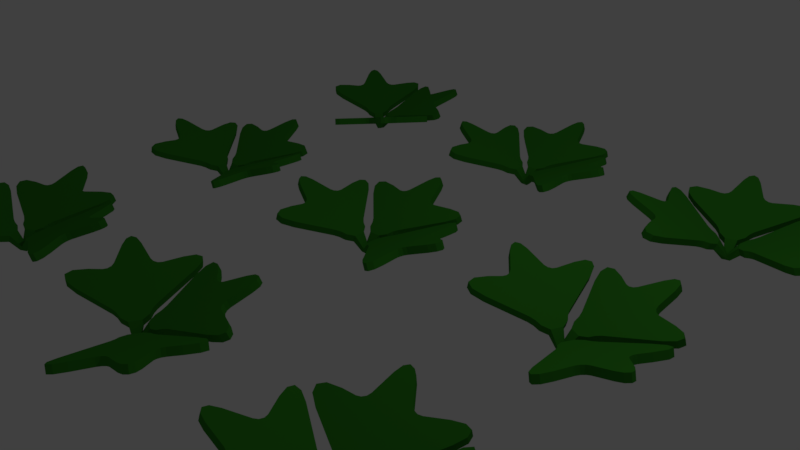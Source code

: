 # Source: broccoliST1.blend  (saved by Blender 2.78.0; exported with 4.5.12 LTS)
import bpy
from mathutils import Matrix  # noqa: F401  (used for matrix-valued properties, if any)

bpy.ops.wm.read_factory_settings(use_empty=True)
scene = bpy.context.scene
scene.name = 'Scene'

# ---- collections
col_collection_1 = bpy.data.collections.new('Collection 1'); scene.collection.children.link(col_collection_1)

# ---- materials (node trees are filled in below, after node groups)
mat_leaf = bpy.data.materials.new('Leaf')
mat_leaf.alpha_threshold = 0.0
mat_leaf.use_transparent_shadow = False
mat_leaf.diffuse_color = (0.033, 0.233, 0.01658, 1.0)
mat_leaf.roughness = 0.5
mat_leaf.specular_intensity = 0.0
mat_leaf.line_color = (0.0, 0.0, 0.0, 1.0)

# ---- material node trees

# ---- world
world_world = bpy.data.worlds.new('World'); scene.world = world_world
world_world.color = (0.05088, 0.05088, 0.05088)
world_world.use_sun_shadow = False
world_world.sun_shadow_jitter_overblur = 0.0
world_world.cycles.sampling_method = 'MANUAL'

# ---- cameras
cam_camera = bpy.data.cameras.new('Camera')
cam_camera.clip_end = 100.0
cam_camera.lens = 35.0
cam_camera.sensor_width = 32.0
cam_camera.sensor_height = 18.0
cam_camera.ortho_scale = 7.314
cam_camera.dof.focus_distance = 0.0
cam_camera.dof.aperture_fstop = 128.0

# ---- lights
light_lamp = bpy.data.lights.new('Lamp', 'POINT')
light_lamp.transmission_factor = 0.0
light_lamp.cutoff_distance = 30.0
light_lamp.energy = 100.0
light_lamp.shadow_buffer_clip_start = 1.001
light_lamp.shadow_soft_size = 0.1
light_lamp.shadow_maximum_resolution = 0.006
light_lamp.use_absolute_resolution = True

# ---- meshes
me_plane_001 = bpy.data.meshes.new('Plane.001')
me_plane_001.from_pydata([(-0.1043, -0.03078, 0.001772), (-0.1043, 0.03092, 0.001772), (-0.004321, -0.03078, 0.003772), (-0.004321, 0.03092, 0.003772), (-1.29, -0.1095, 0.517), (-1.29, 0.1095, 0.517), (-1.38, -0.05927, 0.5495), (-1.411, 0.0, 0.5609), (-1.38, 0.05927, 0.5495), (-1.256, 0.1095, 0.6109), (-1.256, -0.1095, 0.6109), (-1.346, 0.05927, 0.6435), (-1.377, 0.0, 0.6549), (-1.346, -0.05927, 0.6435), (-1.015, 0.5742, 0.4167), (-0.809, 0.6863, 0.3418), (-1.022, 0.7133, 0.4194), (-0.9856, 0.7834, 0.4061), (-0.9108, 0.774, 0.3788), (-0.7748, 0.6863, 0.4357), (-0.9808, 0.5742, 0.5107), (-0.8766, 0.774, 0.4728), (-0.9514, 0.7834, 0.5), (-0.988, 0.7133, 0.5133), (-0.7491, -0.6194, 0.32), (-0.999, -0.4833, 0.4109), (-0.8725, -0.7257, 0.3649), (-0.9634, -0.7372, 0.398), (-1.008, -0.6521, 0.4141), (-0.9648, -0.4833, 0.5049), (-0.7149, -0.6194, 0.4139), (-0.9736, -0.6521, 0.5081), (-0.9292, -0.7372, 0.4919), (-0.8383, -0.7257, 0.4589), (-0.9718, -0.3282, 0.401), (-1.039, -0.2039, 0.4255), (-0.9554, -0.1409, 0.3951), (-0.8674, -0.2233, 0.363), (-0.9748, -0.2775, 0.4021), (-0.9995, -0.2321, 0.4111), (-1.005, -0.2039, 0.5195), (-0.9375, -0.3282, 0.495), (-0.8332, -0.2233, 0.457), (-0.9212, -0.1409, 0.489), (-0.9653, -0.2321, 0.5051), (-0.9406, -0.2775, 0.4961), (-1.041, 0.2031, 0.4263), (-0.9722, 0.3305, 0.4011), (-0.8652, 0.223, 0.3622), (-0.9554, 0.1385, 0.3951), (-1.001, 0.232, 0.4115), (-0.9753, 0.2786, 0.4023), (-0.938, 0.3305, 0.4951), (-1.007, 0.2031, 0.5203), (-0.9212, 0.1385, 0.489), (-0.831, 0.223, 0.4562), (-0.9411, 0.2786, 0.4963), (-0.9664, 0.232, 0.5055), (-0.2115, -0.07702, 0.1243), (-0.4102, -0.2408, 0.1966), (-0.4458, -0.1659, 0.2096), (-0.329, -0.02465, 0.1671), (-0.2811, -0.1575, 0.1496), (-0.3539, -0.1941, 0.1761), (-0.376, -0.2408, 0.2906), (-0.1773, -0.07702, 0.2183), (-0.2948, -0.02465, 0.261), (-0.4116, -0.1659, 0.3035), (-0.3197, -0.1941, 0.2701), (-0.2469, -0.1575, 0.2436), (-0.4048, 0.2347, 0.1947), (-0.2193, 0.07751, 0.1271), (-0.329, 0.03297, 0.1671), (-0.4381, 0.1649, 0.2068), (-0.3522, 0.1912, 0.1755), (-0.2843, 0.157, 0.1508), (-0.1851, 0.07751, 0.2211), (-0.3706, 0.2347, 0.2886), (-0.4039, 0.1649, 0.3007), (-0.2948, 0.03297, 0.261), (-0.2501, 0.157, 0.2448), (-0.318, 0.1912, 0.2695), (-0.004321, 0.03092, 0.001772), (-0.004321, -0.03078, 0.001772), (-0.1043, 0.03092, 0.003772), (-0.1043, -0.03078, 0.003772), (1.182, 0.1097, 0.517), (1.182, -0.1094, 0.517), (1.271, 0.05941, 0.5495), (1.303, 0.0001408, 0.5609), (1.271, -0.05913, 0.5495), (1.148, -0.1094, 0.6109), (1.148, 0.1097, 0.6109), (1.237, -0.05913, 0.6435), (1.268, 0.0001408, 0.6549), (1.237, 0.05941, 0.6435), (0.9063, -0.5741, 0.4167), (0.7004, -0.6862, 0.3418), (0.9136, -0.7131, 0.4194), (0.877, -0.7833, 0.4061), (0.8021, -0.7738, 0.3788), (0.6662, -0.6862, 0.4357), (0.8721, -0.5741, 0.5107), (0.7679, -0.7738, 0.4728), (0.8428, -0.7833, 0.5), (0.8794, -0.7131, 0.5133), (0.6405, 0.6195, 0.32), (0.8904, 0.4834, 0.4109), (0.7639, 0.7258, 0.3649), (0.8548, 0.7373, 0.398), (0.8992, 0.6522, 0.4141), (0.8562, 0.4834, 0.5049), (0.6063, 0.6195, 0.4139), (0.865, 0.6522, 0.5081), (0.8206, 0.7373, 0.4919), (0.7297, 0.7258, 0.4589), (0.8631, 0.3283, 0.401), (0.9305, 0.204, 0.4255), (0.8468, 0.141, 0.3951), (0.7588, 0.2235, 0.363), (0.8662, 0.2777, 0.4021), (0.8909, 0.2322, 0.4111), (0.8963, 0.204, 0.5195), (0.8289, 0.3283, 0.495), (0.7246, 0.2235, 0.457), (0.8126, 0.141, 0.489), (0.8566, 0.2322, 0.5051), (0.832, 0.2777, 0.4961), (0.9326, -0.203, 0.4263), (0.8635, -0.3304, 0.4011), (0.7566, -0.2229, 0.3622), (0.8468, -0.1384, 0.3951), (0.8919, -0.2318, 0.4115), (0.8667, -0.2785, 0.4023), (0.8293, -0.3304, 0.4951), (0.8984, -0.203, 0.5203), (0.8126, -0.1384, 0.489), (0.7224, -0.2229, 0.4562), (0.8325, -0.2785, 0.4963), (0.8577, -0.2318, 0.5055), (0.1029, 0.07717, 0.1243), (0.3016, 0.2409, 0.1966), (0.3372, 0.1661, 0.2096), (0.2204, 0.02479, 0.1671), (0.1725, 0.1576, 0.1496), (0.2452, 0.1943, 0.1761), (0.2674, 0.2409, 0.2906), (0.06869, 0.07717, 0.2183), (0.1862, 0.02479, 0.261), (0.303, 0.1661, 0.3035), (0.211, 0.1943, 0.2701), (0.1383, 0.1576, 0.2436), (0.2962, -0.2346, 0.1947), (0.1107, -0.07737, 0.1271), (0.2204, -0.03283, 0.1671), (0.3294, -0.1647, 0.2068), (0.2436, -0.1911, 0.1755), (0.1757, -0.1568, 0.1508), (0.0765, -0.07737, 0.2211), (0.262, -0.2346, 0.2886), (0.2952, -0.1647, 0.3007), (0.1862, -0.03283, 0.261), (0.1415, -0.1568, 0.2448), (0.2094, -0.1911, 0.2695), (-0.08594, 0.0692, 0.001772), (-0.02424, 0.0692, 0.001772), (-0.08594, -0.03078, 0.003772), (-0.02424, -0.03078, 0.003772), (-0.1647, 1.255, 0.517), (0.05436, 1.255, 0.517), (-0.1144, 1.345, 0.5495), (-0.05516, 1.376, 0.5609), (0.004109, 1.345, 0.5495), (0.05436, 1.221, 0.6109), (-0.1647, 1.221, 0.6109), (0.004109, 1.31, 0.6435), (-0.05516, 1.342, 0.6549), (-0.1144, 1.31, 0.6435), (0.519, 0.9799, 0.4167), (0.6312, 0.7739, 0.3418), (0.6581, 0.9871, 0.4194), (0.7283, 0.9505, 0.4061), (0.7188, 0.8757, 0.3788), (0.6312, 0.7397, 0.4357), (0.519, 0.9457, 0.5107), (0.7188, 0.8415, 0.4728), (0.7283, 0.9163, 0.5), (0.6581, 0.9529, 0.5133), (-0.6745, 0.714, 0.32), (-0.5385, 0.9639, 0.4109), (-0.7809, 0.8374, 0.3649), (-0.7923, 0.9283, 0.398), (-0.7072, 0.9727, 0.4141), (-0.5385, 0.9297, 0.5049), (-0.6745, 0.6798, 0.4139), (-0.7072, 0.9385, 0.5081), (-0.7923, 0.8941, 0.4919), (-0.7809, 0.8032, 0.4589), (-0.3833, 0.9366, 0.401), (-0.2591, 1.004, 0.4255), (-0.1961, 0.9203, 0.3951), (-0.2785, 0.8323, 0.363), (-0.3327, 0.9397, 0.4021), (-0.2872, 0.9644, 0.4111), (-0.2591, 0.9698, 0.5195), (-0.3833, 0.9024, 0.495), (-0.2785, 0.7981, 0.457), (-0.1961, 0.8861, 0.489), (-0.2872, 0.9302, 0.5051), (-0.3327, 0.9055, 0.4961), (0.148, 1.006, 0.4263), (0.2753, 0.9371, 0.4011), (0.1679, 0.8301, 0.3622), (0.08337, 0.9203, 0.3951), (0.1768, 0.9655, 0.4115), (0.2234, 0.9402, 0.4023), (0.2753, 0.9029, 0.4951), (0.148, 0.9719, 0.5203), (0.08337, 0.8861, 0.489), (0.1679, 0.7959, 0.4562), (0.2234, 0.906, 0.4963), (0.1768, 0.9313, 0.5055), (-0.1322, 0.1764, 0.1243), (-0.2959, 0.3751, 0.1966), (-0.2211, 0.4107, 0.2096), (-0.07981, 0.2939, 0.1671), (-0.2126, 0.246, 0.1496), (-0.2493, 0.3188, 0.1761), (-0.2959, 0.3409, 0.2906), (-0.1322, 0.1422, 0.2183), (-0.07981, 0.2597, 0.261), (-0.2211, 0.3765, 0.3035), (-0.2493, 0.2846, 0.2701), (-0.2126, 0.2118, 0.2436), (0.1796, 0.3697, 0.1947), (0.02235, 0.1842, 0.1271), (-0.02219, 0.2939, 0.1671), (0.1097, 0.403, 0.2068), (0.136, 0.3171, 0.1755), (0.1018, 0.2492, 0.1508), (0.02235, 0.15, 0.2211), (0.1796, 0.3355, 0.2886), (0.1097, 0.3688, 0.3007), (-0.02219, 0.2597, 0.261), (0.1018, 0.215, 0.2448), (0.136, 0.2829, 0.2695), (-0.1043, 3.169, 0.001772), (-0.1043, 3.231, 0.001772), (-0.004321, 3.169, 0.003772), (-0.004321, 3.231, 0.003772), (-1.29, 3.09, 0.517), (-1.29, 3.31, 0.517), (-1.38, 3.141, 0.5495), (-1.411, 3.2, 0.5609), (-1.38, 3.259, 0.5495), (-1.256, 3.31, 0.6109), (-1.256, 3.09, 0.6109), (-1.346, 3.259, 0.6435), (-1.377, 3.2, 0.6549), (-1.346, 3.141, 0.6435), (-1.015, 3.774, 0.4167), (-0.809, 3.886, 0.3418), (-1.022, 3.913, 0.4194), (-0.9856, 3.983, 0.4061), (-0.9108, 3.974, 0.3788), (-0.7748, 3.886, 0.4357), (-0.9808, 3.774, 0.5107), (-0.8766, 3.974, 0.4728), (-0.9514, 3.983, 0.5), (-0.988, 3.913, 0.5133), (-0.7491, 2.581, 0.32), (-0.999, 2.717, 0.4109), (-0.8725, 2.474, 0.3649), (-0.9634, 2.463, 0.398), (-1.008, 2.548, 0.4141), (-0.9648, 2.717, 0.5049), (-0.7149, 2.581, 0.4139), (-0.9736, 2.548, 0.5081), (-0.9292, 2.463, 0.4919), (-0.8383, 2.474, 0.4589), (-0.9718, 2.872, 0.401), (-1.039, 2.996, 0.4255), (-0.9554, 3.059, 0.3951), (-0.8674, 2.977, 0.363), (-0.9748, 2.922, 0.4021), (-0.9995, 2.968, 0.4111), (-1.005, 2.996, 0.5195), (-0.9375, 2.872, 0.495), (-0.8332, 2.977, 0.457), (-0.9212, 3.059, 0.489), (-0.9653, 2.968, 0.5051), (-0.9406, 2.922, 0.4961), (-1.041, 3.403, 0.4263), (-0.9722, 3.53, 0.4011), (-0.8652, 3.423, 0.3622), (-0.9554, 3.339, 0.3951), (-1.001, 3.432, 0.4115), (-0.9753, 3.479, 0.4023), (-0.938, 3.53, 0.4951), (-1.007, 3.403, 0.5203), (-0.9212, 3.339, 0.489), (-0.831, 3.423, 0.4562), (-0.9411, 3.479, 0.4963), (-0.9664, 3.432, 0.5055), (-0.2115, 3.123, 0.1243), (-0.4102, 2.959, 0.1966), (-0.4458, 3.034, 0.2096), (-0.329, 3.175, 0.1671), (-0.2811, 3.043, 0.1496), (-0.3539, 3.006, 0.1761), (-0.376, 2.959, 0.2906), (-0.1773, 3.123, 0.2183), (-0.2948, 3.175, 0.261), (-0.4116, 3.034, 0.3035), (-0.3197, 3.006, 0.2701), (-0.2469, 3.043, 0.2436), (-0.4048, 3.435, 0.1947), (-0.2193, 3.278, 0.1271), (-0.329, 3.233, 0.1671), (-0.4381, 3.365, 0.2068), (-0.3522, 3.391, 0.1755), (-0.2843, 3.357, 0.1508), (-0.1851, 3.278, 0.2211), (-0.3706, 3.435, 0.2886), (-0.4039, 3.365, 0.3007), (-0.2948, 3.233, 0.261), (-0.2501, 3.357, 0.2448), (-0.318, 3.391, 0.2695), (-0.004321, 3.231, 0.001772), (-0.004321, 3.169, 0.001772), (-0.1043, 3.231, 0.003772), (-0.1043, 3.169, 0.003772), (1.182, 3.31, 0.517), (1.182, 3.091, 0.517), (1.271, 3.259, 0.5495), (1.303, 3.2, 0.5609), (1.271, 3.141, 0.5495), (1.148, 3.091, 0.6109), (1.148, 3.31, 0.6109), (1.237, 3.141, 0.6435), (1.268, 3.2, 0.6549), (1.237, 3.259, 0.6435), (0.9063, 2.626, 0.4167), (0.7004, 2.514, 0.3418), (0.9136, 2.487, 0.4194), (0.877, 2.417, 0.4061), (0.8021, 2.426, 0.3788), (0.6662, 2.514, 0.4357), (0.8721, 2.626, 0.5107), (0.7679, 2.426, 0.4728), (0.8428, 2.417, 0.5), (0.8794, 2.487, 0.5133), (0.6405, 3.82, 0.32), (0.8904, 3.683, 0.4109), (0.7639, 3.926, 0.3649), (0.8548, 3.937, 0.398), (0.8992, 3.852, 0.4141), (0.8562, 3.683, 0.5049), (0.6063, 3.82, 0.4139), (0.865, 3.852, 0.5081), (0.8206, 3.937, 0.4919), (0.7297, 3.926, 0.4589), (0.8631, 3.528, 0.401), (0.9305, 3.404, 0.4255), (0.8468, 3.341, 0.3951), (0.7588, 3.423, 0.363), (0.8662, 3.478, 0.4021), (0.8909, 3.432, 0.4111), (0.8963, 3.404, 0.5195), (0.8289, 3.528, 0.495), (0.7246, 3.423, 0.457), (0.8126, 3.341, 0.489), (0.8566, 3.432, 0.5051), (0.832, 3.478, 0.4961), (0.9326, 2.997, 0.4263), (0.8635, 2.87, 0.4011), (0.7566, 2.977, 0.3622), (0.8468, 3.062, 0.3951), (0.8919, 2.968, 0.4115), (0.8667, 2.922, 0.4023), (0.8293, 2.87, 0.4951), (0.8984, 2.997, 0.5203), (0.8126, 3.062, 0.489), (0.7224, 2.977, 0.4562), (0.8325, 2.922, 0.4963), (0.8577, 2.968, 0.5055), (0.1029, 3.277, 0.1243), (0.3016, 3.441, 0.1966), (0.3372, 3.366, 0.2096), (0.2204, 3.225, 0.1671), (0.1725, 3.358, 0.1496), (0.2452, 3.394, 0.1761), (0.2674, 3.441, 0.2906), (0.06869, 3.277, 0.2183), (0.1862, 3.225, 0.261), (0.303, 3.366, 0.3035), (0.211, 3.394, 0.2701), (0.1383, 3.358, 0.2436), (0.2962, 2.965, 0.1947), (0.1107, 3.123, 0.1271), (0.2204, 3.167, 0.1671), (0.3294, 3.035, 0.2068), (0.2436, 3.009, 0.1755), (0.1757, 3.043, 0.1508), (0.0765, 3.123, 0.2211), (0.262, 2.965, 0.2886), (0.2952, 3.035, 0.3007), (0.1862, 3.167, 0.261), (0.1415, 3.043, 0.2448), (0.2094, 3.009, 0.2695), (-0.08594, 3.269, 0.001772), (-0.02424, 3.269, 0.001772), (-0.08594, 3.169, 0.003772), (-0.02424, 3.169, 0.003772), (-0.1647, 4.455, 0.517), (0.05436, 4.455, 0.517), (-0.1144, 4.545, 0.5495), (-0.05516, 4.576, 0.5609), (0.004109, 4.545, 0.5495), (0.05436, 4.421, 0.6109), (-0.1647, 4.421, 0.6109), (0.004109, 4.51, 0.6435), (-0.05516, 4.542, 0.6549), (-0.1144, 4.51, 0.6435), (0.519, 4.18, 0.4167), (0.6312, 3.974, 0.3418), (0.6581, 4.187, 0.4194), (0.7283, 4.151, 0.4061), (0.7188, 4.076, 0.3788), (0.6312, 3.94, 0.4357), (0.519, 4.146, 0.5107), (0.7188, 4.041, 0.4728), (0.7283, 4.116, 0.5), (0.6581, 4.153, 0.5133), (-0.6745, 3.914, 0.32), (-0.5385, 4.164, 0.4109), (-0.7809, 4.037, 0.3649), (-0.7923, 4.128, 0.398), (-0.7072, 4.173, 0.4141), (-0.5385, 4.13, 0.5049), (-0.6745, 3.88, 0.4139), (-0.7072, 4.138, 0.5081), (-0.7923, 4.094, 0.4919), (-0.7809, 4.003, 0.4589), (-0.3833, 4.137, 0.401), (-0.2591, 4.204, 0.4255), (-0.1961, 4.12, 0.3951), (-0.2785, 4.032, 0.363), (-0.3327, 4.14, 0.4021), (-0.2872, 4.164, 0.4111), (-0.2591, 4.17, 0.5195), (-0.3833, 4.102, 0.495), (-0.2785, 3.998, 0.457), (-0.1961, 4.086, 0.489), (-0.2872, 4.13, 0.5051), (-0.3327, 4.106, 0.4961), (0.148, 4.206, 0.4263), (0.2753, 4.137, 0.4011), (0.1679, 4.03, 0.3622), (0.08337, 4.12, 0.3951), (0.1768, 4.165, 0.4115), (0.2234, 4.14, 0.4023), (0.2753, 4.103, 0.4951), (0.148, 4.172, 0.5203), (0.08337, 4.086, 0.489), (0.1679, 3.996, 0.4562), (0.2234, 4.106, 0.4963), (0.1768, 4.131, 0.5055), (-0.1322, 3.376, 0.1243), (-0.2959, 3.575, 0.1966), (-0.2211, 3.611, 0.2096), (-0.07981, 3.494, 0.1671), (-0.2126, 3.446, 0.1496), (-0.2493, 3.519, 0.1761), (-0.2959, 3.541, 0.2906), (-0.1322, 3.342, 0.2183), (-0.07981, 3.46, 0.261), (-0.2211, 3.577, 0.3035), (-0.2493, 3.485, 0.2701), (-0.2126, 3.412, 0.2436), (0.1796, 3.57, 0.1947), (0.02235, 3.384, 0.1271), (-0.02219, 3.494, 0.1671), (0.1097, 3.603, 0.2068), (0.136, 3.517, 0.1755), (0.1018, 3.449, 0.1508), (0.02235, 3.35, 0.2211), (0.1796, 3.536, 0.2886), (0.1097, 3.569, 0.3007), (-0.02219, 3.46, 0.261), (0.1018, 3.415, 0.2448), (0.136, 3.483, 0.2695), (-0.2285, -3.172, 0.001772), (-0.199, -3.118, 0.001772), (-0.1407, -3.22, 0.003772), (-0.1112, -3.166, 0.003772), (-1.308, -2.674, 0.517), (-1.203, -2.482, 0.517), (-1.362, -2.587, 0.5495), (-1.361, -2.52, 0.5609), (-1.305, -2.483, 0.5495), (-1.173, -2.498, 0.6109), (-1.278, -2.69, 0.6109), (-1.275, -2.499, 0.6435), (-1.331, -2.536, 0.6549), (-1.332, -2.603, 0.6435), (-0.7385, -2.205, 0.4167), (-0.504, -2.206, 0.3418), (-0.6783, -2.08, 0.4194), (-0.6126, -2.036, 0.4061), (-0.5514, -2.08, 0.3788), (-0.4739, -2.222, 0.4357), (-0.7084, -2.222, 0.5107), (-0.5213, -2.096, 0.4728), (-0.5825, -2.052, 0.5), (-0.6482, -2.096, 0.5133), (-1.076, -3.381, 0.32), (-1.231, -3.141, 0.4109), (-1.236, -3.415, 0.3649), (-1.321, -3.381, 0.398), (-1.319, -3.285, 0.4141), (-1.201, -3.158, 0.5049), (-1.046, -3.397, 0.4139), (-1.289, -3.302, 0.5081), (-1.291, -3.398, 0.4919), (-1.206, -3.431, 0.4589), (-1.132, -3.018, 0.401), (-1.132, -2.877, 0.4255), (-1.029, -2.862, 0.3951), (-0.9907, -2.976, 0.363), (-1.111, -2.972, 0.4021), (-1.111, -2.921, 0.4111), (-1.102, -2.893, 0.5195), (-1.102, -3.035, 0.495), (-0.9607, -2.993, 0.457), (-0.9985, -2.878, 0.489), (-1.081, -2.937, 0.5051), (-1.081, -2.989, 0.4961), (-0.9392, -2.519, 0.4263), (-0.8175, -2.44, 0.4011), (-0.7751, -2.585, 0.3622), (-0.8948, -2.616, 0.3951), (-0.8897, -2.513, 0.4115), (-0.8451, -2.484, 0.4023), (-0.7875, -2.456, 0.4951), (-0.9091, -2.535, 0.5203), (-0.8647, -2.633, 0.489), (-0.7451, -2.602, 0.4562), (-0.8151, -2.5, 0.4963), (-0.8596, -2.529, 0.5055), (-0.3448, -3.162, 0.1243), (-0.5976, -3.21, 0.1966), (-0.5931, -3.128, 0.2096), (-0.4229, -3.06, 0.1671), (-0.4444, -3.199, 0.1496), (-0.5258, -3.196, 0.1761), (-0.5676, -3.227, 0.2906), (-0.3148, -3.178, 0.2183), (-0.3928, -3.076, 0.261), (-0.563, -3.144, 0.3035), (-0.4958, -3.213, 0.2701), (-0.4144, -3.215, 0.2436), (-0.3653, -2.796, 0.1947), (-0.2777, -3.022, 0.1271), (-0.3953, -3.009, 0.1671), (-0.4279, -2.841, 0.2068), (-0.3399, -2.859, 0.1755), (-0.2967, -2.921, 0.1508), (-0.2476, -3.039, 0.2211), (-0.3352, -2.812, 0.2886), (-0.3979, -2.857, 0.3007), (-0.3652, -3.025, 0.261), (-0.2667, -2.938, 0.2448), (-0.3099, -2.875, 0.2695), (-0.1112, -3.166, 0.001772), (-0.1407, -3.22, 0.001772), (-0.199, -3.118, 0.003772), (-0.2285, -3.172, 0.003772), (0.9678, -3.665, 0.517), (0.863, -3.857, 0.517), (1.022, -3.752, 0.5495), (1.021, -3.819, 0.5609), (0.9655, -3.856, 0.5495), (0.8329, -3.841, 0.6109), (0.9378, -3.648, 0.6109), (0.9355, -3.839, 0.6435), (0.9914, -3.802, 0.6549), (0.9922, -3.735, 0.6435), (0.3987, -4.133, 0.4167), (0.1642, -4.133, 0.3418), (0.3385, -4.259, 0.4194), (0.2728, -4.303, 0.4061), (0.2116, -4.259, 0.3788), (0.1342, -4.117, 0.4357), (0.3687, -4.117, 0.5107), (0.1816, -4.242, 0.4728), (0.2428, -4.287, 0.5), (0.3085, -4.242, 0.5133), (0.7367, -2.958, 0.32), (0.8909, -3.197, 0.4109), (0.896, -2.924, 0.3649), (0.9812, -2.957, 0.398), (0.9794, -3.053, 0.4141), (0.8609, -3.181, 0.5049), (0.7066, -2.942, 0.4139), (0.9494, -3.037, 0.5081), (0.9512, -2.941, 0.4919), (0.8659, -2.907, 0.4589), (0.7928, -3.32, 0.401), (0.7924, -3.462, 0.4255), (0.6888, -3.477, 0.3951), (0.651, -3.362, 0.363), (0.7712, -3.366, 0.4021), (0.7711, -3.418, 0.4111), (0.7624, -3.445, 0.5195), (0.7627, -3.304, 0.495), (0.6209, -3.346, 0.457), (0.6588, -3.461, 0.489), (0.7411, -3.402, 0.5051), (0.7412, -3.35, 0.4961), (0.5994, -3.82, 0.4263), (0.4778, -3.899, 0.4011), (0.4353, -3.753, 0.3622), (0.555, -3.722, 0.3951), (0.5499, -3.826, 0.4115), (0.5054, -3.855, 0.4023), (0.4478, -3.882, 0.4951), (0.5694, -3.804, 0.5203), (0.525, -3.706, 0.489), (0.4053, -3.737, 0.4562), (0.4754, -3.838, 0.4963), (0.5199, -3.81, 0.5055), (0.00506, -3.177, 0.1243), (0.2579, -3.128, 0.1966), (0.2533, -3.211, 0.2096), (0.08312, -3.279, 0.1671), (0.1047, -3.14, 0.1496), (0.1861, -3.142, 0.1761), (0.2279, -3.112, 0.2906), (-0.02497, -3.161, 0.2183), (0.05309, -3.263, 0.261), (0.2233, -3.195, 0.3035), (0.1561, -3.126, 0.2701), (0.07466, -3.123, 0.2436), (0.02554, -3.543, 0.1947), (-0.06206, -3.316, 0.1271), (0.05554, -3.33, 0.1671), (0.08817, -3.498, 0.2068), (0.0001902, -3.48, 0.1755), (-0.04304, -3.417, 0.1508), (-0.09209, -3.3, 0.2211), (-0.004488, -3.527, 0.2886), (0.05814, -3.481, 0.3007), (0.02551, -3.313, 0.261), (-0.07307, -3.401, 0.2448), (-0.02984, -3.463, 0.2695), (-0.1645, -3.093, 0.001772), (-0.1104, -3.123, 0.001772), (-0.2124, -3.181, 0.003772), (-0.1582, -3.211, 0.003772), (0.3341, -2.014, 0.517), (0.5264, -2.119, 0.517), (0.421, -1.96, 0.5495), (0.4881, -1.961, 0.5609), (0.5251, -2.017, 0.5495), (0.51, -2.149, 0.6109), (0.3177, -2.044, 0.6109), (0.5087, -2.047, 0.6435), (0.4717, -1.991, 0.6549), (0.4046, -1.99, 0.6435), (0.8026, -2.584, 0.4167), (0.8024, -2.818, 0.3418), (0.9281, -2.644, 0.4194), (0.9722, -2.709, 0.4061), (0.9281, -2.771, 0.3788), (0.7861, -2.848, 0.4357), (0.7862, -2.614, 0.5107), (0.9117, -2.801, 0.4728), (0.9558, -2.739, 0.5), (0.9118, -2.674, 0.5133), (-0.3727, -2.246, 0.32), (-0.1336, -2.091, 0.4109), (-0.4069, -2.086, 0.3649), (-0.3735, -2.001, 0.398), (-0.2775, -2.003, 0.4141), (-0.1499, -2.121, 0.5049), (-0.389, -2.276, 0.4139), (-0.2939, -2.033, 0.5081), (-0.3899, -2.031, 0.4919), (-0.4233, -2.116, 0.4589), (-0.01041, -2.19, 0.401), (0.131, -2.19, 0.4255), (0.1462, -2.293, 0.3951), (0.03168, -2.331, 0.363), (0.0355, -2.211, 0.4021), (0.08725, -2.211, 0.4111), (0.1146, -2.22, 0.5195), (-0.02679, -2.22, 0.495), (0.01531, -2.361, 0.457), (0.1298, -2.324, 0.489), (0.07088, -2.241, 0.5051), (0.01913, -2.241, 0.4961), (0.4893, -2.383, 0.4263), (0.5681, -2.504, 0.4011), (0.4226, -2.547, 0.3622), (0.3915, -2.427, 0.3951), (0.4952, -2.432, 0.4115), (0.524, -2.477, 0.4023), (0.5517, -2.535, 0.4951), (0.4729, -2.413, 0.5203), (0.3752, -2.457, 0.489), (0.4062, -2.577, 0.4562), (0.5077, -2.507, 0.4963), (0.4788, -2.462, 0.5055), (-0.1538, -2.977, 0.1243), (-0.2025, -2.724, 0.1966), (-0.1197, -2.729, 0.2096), (-0.05161, -2.899, 0.1671), (-0.1911, -2.878, 0.1496), (-0.1885, -2.796, 0.1761), (-0.2188, -2.754, 0.2906), (-0.1702, -3.007, 0.2183), (-0.06798, -2.929, 0.261), (-0.1361, -2.759, 0.3035), (-0.2049, -2.826, 0.2701), (-0.2075, -2.908, 0.2436), (0.2124, -2.957, 0.1947), (-0.01441, -3.044, 0.1271), (-0.00102, -2.927, 0.1671), (0.167, -2.894, 0.2068), (0.149, -2.982, 0.1755), (0.08647, -3.025, 0.1508), (-0.03079, -3.074, 0.2211), (0.1961, -2.987, 0.2886), (0.1506, -2.924, 0.3007), (-0.01739, -2.957, 0.261), (0.0701, -3.055, 0.2448), (0.1326, -3.012, 0.2695), (2.978, 0.02211, 0.001772), (3.006, 0.07718, 0.001772), (3.067, -0.02298, 0.003772), (3.095, 0.03209, 0.003772), (1.884, 0.4868, 0.517), (1.983, 0.6823, 0.517), (1.827, 0.572, 0.5495), (1.826, 0.639, 0.5609), (1.881, 0.6778, 0.5495), (2.014, 0.6669, 0.6109), (1.915, 0.4714, 0.6109), (1.911, 0.6624, 0.6435), (1.856, 0.6236, 0.6549), (1.858, 0.5566, 0.6435), (2.438, 0.9728, 0.4167), (2.673, 0.98, 0.3418), (2.495, 1.1, 0.4194), (2.559, 1.146, 0.4061), (2.621, 1.104, 0.3788), (2.703, 0.9646, 0.4357), (2.469, 0.9574, 0.5107), (2.652, 1.089, 0.4728), (2.589, 1.131, 0.5), (2.525, 1.085, 0.5133), (2.137, -0.2124, 0.32), (1.976, 0.02181, 0.4109), (1.979, -0.2516, 0.3649), (1.893, -0.2208, 0.398), (1.892, -0.1248, 0.4141), (2.006, 0.006383, 0.5049), (2.168, -0.2278, 0.4139), (1.922, -0.1403, 0.5081), (1.923, -0.2363, 0.4919), (2.01, -0.267, 0.4589), (2.07, 0.148, 0.401), (2.066, 0.2893, 0.4255), (2.169, 0.3078, 0.3951), (2.21, 0.1945, 0.363), (2.09, 0.1945, 0.4021), (2.089, 0.2463, 0.4111), (2.096, 0.2738, 0.5195), (2.1, 0.1325, 0.495), (2.241, 0.179, 0.457), (2.199, 0.2923, 0.489), (2.119, 0.2308, 0.5051), (2.121, 0.1791, 0.4961), (2.248, 0.6535, 0.4263), (2.367, 0.736, 0.4011), (2.414, 0.5919, 0.3622), (2.295, 0.5571, 0.3951), (2.297, 0.6609, 0.4115), (2.34, 0.6911, 0.4023), (2.397, 0.7206, 0.4951), (2.278, 0.638, 0.5203), (2.326, 0.5417, 0.489), (2.444, 0.5764, 0.4562), (2.371, 0.6757, 0.4963), (2.327, 0.6455, 0.5055), (2.862, 0.0292, 0.1243), (2.611, -0.02731, 0.1966), (2.612, 0.05555, 0.2096), (2.78, 0.1289, 0.1671), (2.763, -0.0112, 0.1496), (2.682, -0.01111, 0.1761), (2.641, -0.04274, 0.2906), (2.892, 0.01377, 0.2183), (2.811, 0.1135, 0.261), (2.643, 0.04012, 0.3035), (2.712, -0.02653, 0.2701), (2.794, -0.02662, 0.2436), (2.83, 0.3946, 0.1947), (2.924, 0.1706, 0.1271), (2.806, 0.1804, 0.1671), (2.769, 0.3473, 0.2068), (2.857, 0.332, 0.1755), (2.902, 0.2709, 0.1508), (2.955, 0.1552, 0.2211), (2.86, 0.3792, 0.2886), (2.799, 0.3318, 0.3007), (2.837, 0.1649, 0.261), (2.933, 0.2555, 0.2448), (2.888, 0.3166, 0.2695), (3.095, 0.03209, 0.001772), (3.067, -0.02298, 0.001772), (3.006, 0.07718, 0.003772), (2.978, 0.02211, 0.003772), (4.189, -0.4326, 0.517), (4.091, -0.6281, 0.517), (4.246, -0.5178, 0.5495), (4.248, -0.5848, 0.5609), (4.193, -0.6236, 0.5495), (4.06, -0.6127, 0.6109), (4.159, -0.4172, 0.6109), (4.163, -0.6082, 0.6435), (4.217, -0.5694, 0.6549), (4.216, -0.5024, 0.6435), (3.635, -0.9186, 0.4167), (3.401, -0.9258, 0.3418), (3.579, -1.046, 0.4194), (3.515, -1.092, 0.4061), (3.452, -1.05, 0.3788), (3.37, -0.9104, 0.4357), (3.605, -0.9032, 0.5107), (3.422, -1.034, 0.4728), (3.484, -1.077, 0.5), (3.548, -1.031, 0.5133), (3.936, 0.2666, 0.32), (4.098, 0.03239, 0.4109), (4.094, 0.3058, 0.3649), (4.181, 0.275, 0.398), (4.182, 0.179, 0.4141), (4.067, 0.04782, 0.5049), (3.906, 0.282, 0.4139), (4.151, 0.1945, 0.5081), (4.15, 0.2905, 0.4919), (4.064, 0.3212, 0.4589), (4.004, -0.09376, 0.401), (4.008, -0.2351, 0.4255), (3.905, -0.2536, 0.3951), (3.863, -0.1403, 0.363), (3.984, -0.1403, 0.4021), (3.985, -0.1921, 0.4111), (3.977, -0.2196, 0.5195), (3.973, -0.07833, 0.495), (3.833, -0.1248, 0.457), (3.874, -0.2381, 0.489), (3.955, -0.1766, 0.5051), (3.953, -0.1249, 0.4961), (3.826, -0.5993, 0.4263), (3.707, -0.6818, 0.4011), (3.66, -0.5377, 0.3622), (3.779, -0.5029, 0.3951), (3.777, -0.6067, 0.4115), (3.733, -0.6369, 0.4023), (3.676, -0.6664, 0.4951), (3.795, -0.5838, 0.5203), (3.748, -0.4875, 0.489), (3.629, -0.5222, 0.4562), (3.703, -0.6215, 0.4963), (3.746, -0.5913, 0.5055), (3.212, 0.025, 0.1243), (3.463, 0.08151, 0.1966), (3.461, -0.001351, 0.2096), (3.293, -0.07473, 0.1671), (3.31, 0.0654, 0.1496), (3.392, 0.06531, 0.1761), (3.433, 0.09694, 0.2906), (3.181, 0.04043, 0.2183), (3.263, -0.05931, 0.261), (3.431, 0.01408, 0.3035), (3.361, 0.08073, 0.2701), (3.28, 0.08082, 0.2436), (3.244, -0.3404, 0.1947), (3.149, -0.1164, 0.1271), (3.267, -0.1262, 0.1671), (3.305, -0.2931, 0.2068), (3.216, -0.2778, 0.1755), (3.171, -0.2167, 0.1508), (3.119, -0.101, 0.2211), (3.213, -0.325, 0.2886), (3.274, -0.2776, 0.3007), (3.237, -0.1107, 0.261), (3.141, -0.2013, 0.2448), (3.186, -0.2624, 0.2695), (3.04, 0.1031, 0.001772), (3.095, 0.07523, 0.001772), (2.995, 0.01383, 0.003772), (3.05, -0.014, 0.003772), (3.504, 1.197, 0.517), (3.7, 1.098, 0.517), (3.59, 1.254, 0.5495), (3.657, 1.256, 0.5609), (3.695, 1.201, 0.5495), (3.685, 1.068, 0.6109), (3.489, 1.167, 0.6109), (3.68, 1.17, 0.6435), (3.641, 1.225, 0.6549), (3.574, 1.224, 0.6435), (3.99, 0.6429, 0.4167), (3.998, 0.4086, 0.3418), (4.118, 0.5867, 0.4194), (4.164, 0.5224, 0.4061), (4.122, 0.4598, 0.3788), (3.982, 0.378, 0.4357), (3.975, 0.6124, 0.5107), (4.106, 0.4293, 0.4728), (4.149, 0.4919, 0.5), (4.102, 0.5562, 0.5133), (2.805, 0.944, 0.32), (3.039, 1.106, 0.4109), (2.766, 1.102, 0.3649), (2.797, 1.188, 0.398), (2.893, 1.19, 0.4141), (3.024, 1.075, 0.5049), (2.79, 0.9135, 0.4139), (2.877, 1.159, 0.5081), (2.781, 1.158, 0.4919), (2.751, 1.072, 0.4589), (3.166, 1.011, 0.401), (3.307, 1.015, 0.4255), (3.325, 0.9124, 0.3951), (3.212, 0.871, 0.363), (3.212, 0.9913, 0.4021), (3.264, 0.9928, 0.4111), (3.291, 0.985, 0.5195), (3.15, 0.9809, 0.495), (3.197, 0.8405, 0.457), (3.31, 0.8818, 0.489), (3.248, 0.9623, 0.5051), (3.197, 0.9608, 0.4961), (3.671, 0.8338, 0.4263), (3.754, 0.7147, 0.4011), (3.609, 0.6677, 0.3622), (3.575, 0.7863, 0.3951), (3.679, 0.7845, 0.4115), (3.709, 0.7409, 0.4023), (3.738, 0.6841, 0.4951), (3.656, 0.8032, 0.5203), (3.559, 0.7558, 0.489), (3.594, 0.6372, 0.4562), (3.693, 0.7103, 0.4963), (3.663, 0.7539, 0.5055), (3.047, 0.2196, 0.1243), (2.99, 0.4708, 0.1966), (3.073, 0.4688, 0.2096), (3.147, 0.3008, 0.1671), (3.006, 0.318, 0.1496), (3.007, 0.3995, 0.1761), (2.975, 0.4403, 0.2906), (3.031, 0.1891, 0.2183), (3.131, 0.2703, 0.261), (3.058, 0.4383, 0.3035), (2.991, 0.369, 0.2701), (2.991, 0.2875, 0.2436), (3.412, 0.2515, 0.1947), (3.188, 0.1569, 0.1271), (3.198, 0.2748, 0.1671), (3.365, 0.3127, 0.2068), (3.35, 0.2242, 0.1755), (3.289, 0.179, 0.1508), (3.173, 0.1263, 0.2211), (3.397, 0.221, 0.2886), (3.349, 0.2822, 0.3007), (3.183, 0.2443, 0.261), (3.273, 0.1485, 0.2448), (3.334, 0.1937, 0.2695), (3.177, 3.166, 0.001772), (3.159, 3.225, 0.001772), (3.273, 3.195, 0.003772), (3.255, 3.254, 0.003772), (2.065, 2.746, 0.517), (2.002, 2.955, 0.517), (1.965, 2.768, 0.5495), (1.918, 2.815, 0.5609), (1.931, 2.881, 0.5495), (2.034, 2.965, 0.6109), (2.098, 2.756, 0.6109), (1.963, 2.891, 0.6435), (1.951, 2.825, 0.6549), (1.998, 2.778, 0.6435), (2.13, 3.48, 0.4167), (2.295, 3.647, 0.3418), (2.083, 3.611, 0.4194), (2.097, 3.689, 0.4061), (2.172, 3.701, 0.3788), (2.327, 3.657, 0.4357), (2.163, 3.49, 0.5107), (2.204, 3.711, 0.4728), (2.13, 3.699, 0.5), (2.115, 3.621, 0.5133), (2.731, 2.415, 0.32), (2.453, 2.473, 0.4109), (2.644, 2.278, 0.3649), (2.561, 2.24, 0.398), (2.493, 2.309, 0.4141), (2.485, 2.483, 0.5049), (2.764, 2.425, 0.4139), (2.526, 2.319, 0.5081), (2.593, 2.25, 0.4919), (2.677, 2.288, 0.4589), (2.434, 2.629, 0.401), (2.333, 2.728, 0.4255), (2.395, 2.813, 0.3951), (2.503, 2.76, 0.363), (2.416, 2.677, 0.4021), (2.379, 2.713, 0.4111), (2.366, 2.738, 0.5195), (2.466, 2.639, 0.495), (2.536, 2.77, 0.457), (2.428, 2.823, 0.489), (2.412, 2.723, 0.5051), (2.449, 2.687, 0.4961), (2.213, 3.117, 0.4263), (2.242, 3.259, 0.4011), (2.375, 3.187, 0.3622), (2.314, 3.08, 0.3951), (2.243, 3.157, 0.4115), (2.254, 3.209, 0.4023), (2.275, 3.269, 0.4951), (2.246, 3.127, 0.5203), (2.346, 3.09, 0.489), (2.408, 3.197, 0.4562), (2.287, 3.219, 0.4963), (2.276, 3.167, 0.5055), (3.088, 3.09, 0.1243), (2.946, 2.876, 0.1966), (2.89, 2.937, 0.2096), (2.961, 3.106, 0.1671), (3.045, 2.993, 0.1496), (2.986, 2.937, 0.1761), (2.978, 2.886, 0.2906), (3.121, 3.1, 0.2183), (2.993, 3.116, 0.261), (2.923, 2.947, 0.3035), (3.019, 2.947, 0.2701), (3.078, 3.003, 0.2436), (2.813, 3.333, 0.1947), (3.036, 3.236, 0.1271), (2.944, 3.162, 0.1671), (2.801, 3.256, 0.2068), (2.876, 3.306, 0.1755), (2.95, 3.293, 0.1508), (3.068, 3.246, 0.2211), (2.845, 3.342, 0.2886), (2.834, 3.266, 0.3007), (2.976, 3.171, 0.261), (2.983, 3.303, 0.2448), (2.908, 3.316, 0.2695), (3.255, 3.254, 0.001772), (3.273, 3.195, 0.001772), (3.159, 3.225, 0.003772), (3.177, 3.166, 0.003772), (4.367, 3.674, 0.517), (4.431, 3.464, 0.517), (4.467, 3.652, 0.5495), (4.514, 3.604, 0.5609), (4.502, 3.539, 0.5495), (4.398, 3.455, 0.6109), (4.334, 3.664, 0.6109), (4.469, 3.529, 0.6435), (4.482, 3.594, 0.6549), (4.434, 3.642, 0.6435), (4.302, 2.94, 0.4167), (4.138, 2.773, 0.3418), (4.35, 2.809, 0.4194), (4.335, 2.731, 0.4061), (4.261, 2.718, 0.3788), (4.105, 2.763, 0.4357), (4.269, 2.93, 0.5107), (4.228, 2.708, 0.4728), (4.302, 2.721, 0.5), (4.317, 2.799, 0.5133), (3.701, 4.005, 0.32), (3.98, 3.947, 0.4109), (3.788, 4.142, 0.3649), (3.872, 4.18, 0.398), (3.939, 4.111, 0.4141), (3.947, 3.937, 0.5049), (3.668, 3.995, 0.4139), (3.906, 4.101, 0.5081), (3.839, 4.17, 0.4919), (3.755, 4.132, 0.4589), (3.999, 3.791, 0.401), (4.099, 3.691, 0.4255), (4.037, 3.607, 0.3951), (3.929, 3.66, 0.363), (4.016, 3.743, 0.4021), (4.053, 3.707, 0.4111), (4.066, 3.681, 0.5195), (3.966, 3.781, 0.495), (3.896, 3.65, 0.457), (4.005, 3.597, 0.489), (4.02, 3.697, 0.5051), (3.983, 3.733, 0.4961), (4.219, 3.302, 0.4263), (4.19, 3.161, 0.4011), (4.057, 3.232, 0.3622), (4.119, 3.339, 0.3951), (4.189, 3.263, 0.4115), (4.178, 3.211, 0.4023), (4.158, 3.151, 0.4951), (4.187, 3.293, 0.5203), (4.086, 3.329, 0.489), (4.024, 3.222, 0.4562), (4.146, 3.201, 0.4963), (4.156, 3.253, 0.5055), (3.344, 3.329, 0.1243), (3.487, 3.544, 0.1966), (3.542, 3.482, 0.2096), (3.472, 3.313, 0.1671), (3.387, 3.427, 0.1496), (3.446, 3.483, 0.1761), (3.454, 3.534, 0.2906), (3.311, 3.319, 0.2183), (3.439, 3.303, 0.261), (3.51, 3.473, 0.3035), (3.414, 3.473, 0.2701), (3.355, 3.417, 0.2436), (3.62, 3.087, 0.1947), (3.397, 3.184, 0.1271), (3.489, 3.258, 0.1671), (3.631, 3.164, 0.2068), (3.557, 3.114, 0.1755), (3.482, 3.127, 0.1508), (3.364, 3.174, 0.2211), (3.587, 3.077, 0.2886), (3.598, 3.154, 0.3007), (3.456, 3.248, 0.261), (3.449, 3.117, 0.2448), (3.524, 3.104, 0.2695), (3.166, 3.267, 0.001772), (3.225, 3.285, 0.001772), (3.195, 3.171, 0.003772), (3.254, 3.189, 0.003772), (2.746, 4.379, 0.517), (2.955, 4.442, 0.517), (2.768, 4.479, 0.5495), (2.815, 4.526, 0.5609), (2.881, 4.513, 0.5495), (2.965, 4.41, 0.6109), (2.756, 4.346, 0.6109), (2.891, 4.481, 0.6435), (2.825, 4.493, 0.6549), (2.778, 4.446, 0.6435), (3.48, 4.314, 0.4167), (3.647, 4.15, 0.3418), (3.611, 4.361, 0.4194), (3.689, 4.347, 0.4061), (3.701, 4.272, 0.3788), (3.657, 4.117, 0.4357), (3.49, 4.281, 0.5107), (3.711, 4.24, 0.4728), (3.699, 4.314, 0.5), (3.621, 4.329, 0.5133), (2.415, 3.713, 0.32), (2.473, 3.991, 0.4109), (2.278, 3.8, 0.3649), (2.24, 3.883, 0.398), (2.309, 3.951, 0.4141), (2.483, 3.959, 0.5049), (2.425, 3.68, 0.4139), (2.319, 3.918, 0.5081), (2.25, 3.851, 0.4919), (2.287, 3.767, 0.4589), (2.629, 4.01, 0.401), (2.728, 4.111, 0.4255), (2.813, 4.049, 0.3951), (2.76, 3.941, 0.363), (2.677, 4.028, 0.4021), (2.713, 4.065, 0.4111), (2.738, 4.078, 0.5195), (2.639, 3.978, 0.495), (2.77, 3.908, 0.457), (2.823, 4.016, 0.489), (2.723, 4.032, 0.5051), (2.687, 3.995, 0.4961), (3.117, 4.231, 0.4263), (3.259, 4.202, 0.4011), (3.187, 4.069, 0.3622), (3.08, 4.13, 0.3951), (3.157, 4.201, 0.4115), (3.209, 4.19, 0.4023), (3.269, 4.169, 0.4951), (3.127, 4.199, 0.5203), (3.09, 4.098, 0.489), (3.197, 4.036, 0.4562), (3.219, 4.157, 0.4963), (3.167, 4.168, 0.5055), (3.09, 3.356, 0.1243), (2.876, 3.498, 0.1966), (2.937, 3.554, 0.2096), (3.106, 3.484, 0.1671), (2.993, 3.399, 0.1496), (2.937, 3.458, 0.1761), (2.886, 3.466, 0.2906), (3.1, 3.323, 0.2183), (3.116, 3.451, 0.261), (2.947, 3.522, 0.3035), (2.947, 3.425, 0.2701), (3.003, 3.366, 0.2436), (3.332, 3.632, 0.1947), (3.236, 3.408, 0.1271), (3.161, 3.5, 0.1671), (3.256, 3.643, 0.2068), (3.306, 3.569, 0.1755), (3.293, 3.494, 0.1508), (3.246, 3.376, 0.2211), (3.342, 3.599, 0.2886), (3.266, 3.61, 0.3007), (3.171, 3.468, 0.261), (3.303, 3.461, 0.2448), (3.316, 3.536, 0.2695), (3.194, -3.232, 0.001772), (3.173, -3.174, 0.001772), (3.288, -3.197, 0.003772), (3.266, -3.139, 0.003772), (2.11, -3.719, 0.517), (2.034, -3.514, 0.517), (2.009, -3.703, 0.5495), (1.959, -3.659, 0.5609), (1.967, -3.592, 0.5495), (2.066, -3.502, 0.6109), (2.142, -3.707, 0.6109), (1.999, -3.58, 0.6435), (1.991, -3.647, 0.6549), (2.041, -3.691, 0.6435), (2.13, -2.982, 0.4167), (2.284, -2.806, 0.3418), (2.074, -2.855, 0.4194), (2.084, -2.776, 0.4061), (2.158, -2.759, 0.3788), (2.316, -2.794, 0.4357), (2.162, -2.971, 0.5107), (2.19, -2.747, 0.4728), (2.116, -2.764, 0.5), (2.106, -2.843, 0.5133), (2.795, -4.008, 0.32), (2.513, -3.968, 0.4109), (2.716, -4.151, 0.3649), (2.635, -4.194, 0.398), (2.564, -4.129, 0.4141), (2.545, -3.956, 0.5049), (2.827, -3.996, 0.4139), (2.596, -4.117, 0.5081), (2.667, -4.182, 0.4919), (2.748, -4.139, 0.4589), (2.485, -3.813, 0.401), (2.378, -3.72, 0.4255), (2.435, -3.632, 0.3951), (2.546, -3.678, 0.363), (2.464, -3.767, 0.4021), (2.425, -3.733, 0.4111), (2.41, -3.708, 0.5195), (2.517, -3.801, 0.495), (2.578, -3.667, 0.457), (2.467, -3.62, 0.489), (2.457, -3.721, 0.5051), (2.496, -3.755, 0.4961), (2.234, -3.339, 0.4263), (2.255, -3.196, 0.4011), (2.392, -3.259, 0.3622), (2.337, -3.37, 0.3951), (2.262, -3.298, 0.4115), (2.27, -3.246, 0.4023), (2.287, -3.184, 0.4951), (2.267, -3.327, 0.5203), (2.369, -3.358, 0.489), (2.425, -3.247, 0.4562), (2.302, -3.234, 0.4963), (2.295, -3.286, 0.5055), (3.11, -3.313, 0.1243), (2.981, -3.535, 0.1966), (2.921, -3.478, 0.2096), (2.981, -3.304, 0.1671), (3.073, -3.412, 0.1496), (3.017, -3.472, 0.1761), (3.013, -3.523, 0.2906), (3.142, -3.301, 0.2183), (3.013, -3.293, 0.261), (2.953, -3.466, 0.3035), (3.049, -3.46, 0.2701), (3.105, -3.4, 0.2436), (2.82, -3.088, 0.1947), (3.049, -3.17, 0.1271), (2.961, -3.25, 0.1671), (2.813, -3.165, 0.2068), (2.884, -3.11, 0.1755), (2.96, -3.119, 0.1508), (3.081, -3.159, 0.2211), (2.852, -3.076, 0.2886), (2.845, -3.153, 0.3007), (2.993, -3.239, 0.261), (2.992, -3.107, 0.2448), (2.916, -3.098, 0.2695), (3.266, -3.139, 0.001772), (3.288, -3.197, 0.001772), (3.173, -3.174, 0.003772), (3.194, -3.232, 0.003772), (4.35, -2.652, 0.517), (4.427, -2.857, 0.517), (4.452, -2.668, 0.5495), (4.502, -2.712, 0.5609), (4.493, -2.779, 0.5495), (4.395, -2.869, 0.6109), (4.318, -2.664, 0.6109), (4.461, -2.791, 0.6435), (4.47, -2.724, 0.6549), (4.42, -2.68, 0.6435), (4.331, -3.389, 0.4167), (4.177, -3.566, 0.3418), (4.386, -3.516, 0.4194), (4.376, -3.595, 0.4061), (4.303, -3.612, 0.3788), (4.145, -3.577, 0.4357), (4.299, -3.401, 0.5107), (4.271, -3.624, 0.4728), (4.344, -3.607, 0.5), (4.354, -3.528, 0.5133), (3.665, -2.363, 0.32), (3.947, -2.403, 0.4109), (3.744, -2.22, 0.3649), (3.825, -2.178, 0.398), (3.896, -2.242, 0.4141), (3.915, -2.415, 0.5049), (3.633, -2.375, 0.4139), (3.864, -2.254, 0.5081), (3.793, -2.189, 0.4919), (3.712, -2.232, 0.4589), (3.976, -2.558, 0.401), (4.082, -2.651, 0.4255), (4.026, -2.739, 0.3951), (3.914, -2.693, 0.363), (3.996, -2.604, 0.4021), (4.035, -2.638, 0.4111), (4.05, -2.663, 0.5195), (3.944, -2.57, 0.495), (3.882, -2.705, 0.457), (3.994, -2.751, 0.489), (4.003, -2.65, 0.5051), (3.964, -2.616, 0.4961), (4.226, -3.032, 0.4263), (4.206, -3.175, 0.4011), (4.068, -3.112, 0.3622), (4.123, -3.001, 0.3951), (4.198, -3.073, 0.4115), (4.191, -3.125, 0.4023), (4.174, -3.187, 0.4951), (4.194, -3.044, 0.5203), (4.091, -3.013, 0.489), (4.036, -3.124, 0.4562), (4.158, -3.137, 0.4963), (4.166, -3.085, 0.5055), (3.351, -3.058, 0.1243), (3.48, -2.836, 0.1966), (3.539, -2.893, 0.2096), (3.479, -3.067, 0.1671), (3.388, -2.959, 0.1496), (3.443, -2.899, 0.1761), (3.448, -2.848, 0.2906), (3.319, -3.07, 0.2183), (3.447, -3.079, 0.261), (3.507, -2.905, 0.3035), (3.411, -2.911, 0.2701), (3.356, -2.971, 0.2436), (3.641, -3.283, 0.1947), (3.412, -3.201, 0.1271), (3.499, -3.121, 0.1671), (3.647, -3.206, 0.2068), (3.576, -3.261, 0.1755), (3.5, -3.252, 0.1508), (3.38, -3.212, 0.2211), (3.609, -3.295, 0.2886), (3.615, -3.218, 0.3007), (3.467, -3.133, 0.261), (3.468, -3.264, 0.2448), (3.544, -3.273, 0.2695), (3.176, -3.132, 0.001772), (3.234, -3.11, 0.001772), (3.211, -3.225, 0.003772), (3.269, -3.204, 0.003772), (2.689, -2.048, 0.517), (2.894, -1.971, 0.517), (2.705, -1.946, 0.5495), (2.75, -1.896, 0.5609), (2.816, -1.905, 0.5495), (2.906, -2.003, 0.6109), (2.701, -2.08, 0.6109), (2.828, -1.937, 0.6435), (2.762, -1.928, 0.6549), (2.717, -1.978, 0.6435), (3.426, -2.067, 0.4167), (3.603, -2.221, 0.3418), (3.554, -2.012, 0.4194), (3.632, -2.022, 0.4061), (3.649, -2.095, 0.3788), (3.615, -2.253, 0.4357), (3.438, -2.099, 0.5107), (3.661, -2.127, 0.4728), (3.644, -2.054, 0.5), (3.566, -2.044, 0.5133), (2.4, -2.733, 0.32), (2.44, -2.451, 0.4109), (2.257, -2.654, 0.3649), (2.215, -2.573, 0.398), (2.279, -2.502, 0.4141), (2.452, -2.483, 0.5049), (2.412, -2.765, 0.4139), (2.291, -2.534, 0.5081), (2.227, -2.605, 0.4919), (2.269, -2.686, 0.4589), (2.595, -2.422, 0.401), (2.688, -2.316, 0.4255), (2.776, -2.372, 0.3951), (2.73, -2.484, 0.363), (2.642, -2.402, 0.4021), (2.676, -2.363, 0.4111), (2.7, -2.348, 0.5195), (2.607, -2.455, 0.495), (2.742, -2.516, 0.457), (2.788, -2.405, 0.489), (2.688, -2.395, 0.5051), (2.654, -2.434, 0.4961), (3.069, -2.172, 0.4263), (3.212, -2.192, 0.4011), (3.149, -2.33, 0.3622), (3.038, -2.275, 0.3951), (3.11, -2.2, 0.4115), (3.163, -2.208, 0.4023), (3.224, -2.224, 0.4951), (3.081, -2.204, 0.5203), (3.05, -2.307, 0.489), (3.161, -2.362, 0.4562), (3.175, -2.24, 0.4963), (3.122, -2.232, 0.5055), (3.096, -3.047, 0.1243), (2.873, -2.918, 0.1966), (2.931, -2.859, 0.2096), (3.104, -2.919, 0.1671), (2.996, -3.01, 0.1496), (2.936, -2.955, 0.1761), (2.885, -2.95, 0.2906), (3.108, -3.079, 0.2183), (3.116, -2.951, 0.261), (2.943, -2.891, 0.3035), (2.948, -2.987, 0.2701), (3.008, -3.042, 0.2436), (3.321, -2.758, 0.1947), (3.238, -2.986, 0.1271), (3.158, -2.899, 0.1671), (3.243, -2.751, 0.2068), (3.298, -2.822, 0.1755), (3.29, -2.898, 0.1508), (3.25, -3.018, 0.2211), (3.332, -2.79, 0.2886), (3.255, -2.783, 0.3007), (3.17, -2.931, 0.261), (3.302, -2.93, 0.2448), (3.31, -2.854, 0.2695), (-3.304, -0.03078, 0.001772), (-3.304, 0.03092, 0.001772), (-3.204, -0.03078, 0.003772), (-3.204, 0.03092, 0.003772), (-4.49, -0.1095, 0.517), (-4.49, 0.1095, 0.517), (-4.58, -0.05927, 0.5495), (-4.611, 0.0, 0.5609), (-4.58, 0.05927, 0.5495), (-4.456, 0.1095, 0.6109), (-4.456, -0.1095, 0.6109), (-4.546, 0.05927, 0.6435), (-4.577, 0.0, 0.6549), (-4.546, -0.05927, 0.6435), (-4.215, 0.5742, 0.4167), (-4.009, 0.6863, 0.3418), (-4.222, 0.7133, 0.4194), (-4.186, 0.7834, 0.4061), (-4.111, 0.774, 0.3788), (-3.975, 0.6863, 0.4357), (-4.181, 0.5742, 0.5107), (-4.077, 0.774, 0.4728), (-4.151, 0.7834, 0.5), (-4.188, 0.7133, 0.5133), (-3.949, -0.6194, 0.32), (-4.199, -0.4833, 0.4109), (-4.073, -0.7257, 0.3649), (-4.163, -0.7372, 0.398), (-4.208, -0.6521, 0.4141), (-4.165, -0.4833, 0.5049), (-3.915, -0.6194, 0.4139), (-4.174, -0.6521, 0.5081), (-4.129, -0.7372, 0.4919), (-4.038, -0.7257, 0.4589), (-4.172, -0.3282, 0.401), (-4.239, -0.2039, 0.4255), (-4.155, -0.1409, 0.3951), (-4.067, -0.2233, 0.363), (-4.175, -0.2775, 0.4021), (-4.199, -0.2321, 0.4111), (-4.205, -0.2039, 0.5195), (-4.138, -0.3282, 0.495), (-4.033, -0.2233, 0.457), (-4.121, -0.1409, 0.489), (-4.165, -0.2321, 0.5051), (-4.141, -0.2775, 0.4961), (-4.241, 0.2031, 0.4263), (-4.172, 0.3305, 0.4011), (-4.065, 0.223, 0.3622), (-4.155, 0.1385, 0.3951), (-4.201, 0.232, 0.4115), (-4.175, 0.2786, 0.4023), (-4.138, 0.3305, 0.4951), (-4.207, 0.2031, 0.5203), (-4.121, 0.1385, 0.489), (-4.031, 0.223, 0.4562), (-4.141, 0.2786, 0.4963), (-4.166, 0.232, 0.5055), (-3.412, -0.07702, 0.1243), (-3.61, -0.2408, 0.1966), (-3.646, -0.1659, 0.2096), (-3.529, -0.02465, 0.1671), (-3.481, -0.1575, 0.1496), (-3.554, -0.1941, 0.1761), (-3.576, -0.2408, 0.2906), (-3.377, -0.07702, 0.2183), (-3.495, -0.02465, 0.261), (-3.612, -0.1659, 0.3035), (-3.52, -0.1941, 0.2701), (-3.447, -0.1575, 0.2436), (-3.605, 0.2347, 0.1947), (-3.419, 0.07751, 0.1271), (-3.529, 0.03297, 0.1671), (-3.638, 0.1649, 0.2068), (-3.552, 0.1912, 0.1755), (-3.484, 0.157, 0.1508), (-3.385, 0.07751, 0.2211), (-3.571, 0.2347, 0.2886), (-3.604, 0.1649, 0.3007), (-3.495, 0.03297, 0.261), (-3.45, 0.157, 0.2448), (-3.518, 0.1912, 0.2695), (-3.204, 0.03092, 0.001772), (-3.204, -0.03078, 0.001772), (-3.304, 0.03092, 0.003772), (-3.304, -0.03078, 0.003772), (-2.018, 0.1097, 0.517), (-2.018, -0.1094, 0.517), (-1.929, 0.05941, 0.5495), (-1.897, 0.0001408, 0.5609), (-1.929, -0.05913, 0.5495), (-2.052, -0.1094, 0.6109), (-2.052, 0.1097, 0.6109), (-1.963, -0.05913, 0.6435), (-1.932, 0.0001408, 0.6549), (-1.963, 0.05941, 0.6435), (-2.294, -0.5741, 0.4167), (-2.5, -0.6862, 0.3418), (-2.286, -0.7131, 0.4194), (-2.323, -0.7833, 0.4061), (-2.398, -0.7738, 0.3788), (-2.534, -0.6862, 0.4357), (-2.328, -0.5741, 0.5107), (-2.432, -0.7738, 0.4728), (-2.357, -0.7833, 0.5), (-2.321, -0.7131, 0.5133), (-2.56, 0.6195, 0.32), (-2.31, 0.4834, 0.4109), (-2.436, 0.7258, 0.3649), (-2.345, 0.7373, 0.398), (-2.301, 0.6522, 0.4141), (-2.344, 0.4834, 0.5049), (-2.594, 0.6195, 0.4139), (-2.335, 0.6522, 0.5081), (-2.379, 0.7373, 0.4919), (-2.47, 0.7258, 0.4589), (-2.337, 0.3283, 0.401), (-2.269, 0.204, 0.4255), (-2.353, 0.141, 0.3951), (-2.441, 0.2235, 0.363), (-2.334, 0.2777, 0.4021), (-2.309, 0.2322, 0.4111), (-2.304, 0.204, 0.5195), (-2.371, 0.3283, 0.495), (-2.475, 0.2235, 0.457), (-2.387, 0.141, 0.489), (-2.343, 0.2322, 0.5051), (-2.368, 0.2777, 0.4961), (-2.267, -0.203, 0.4263), (-2.336, -0.3304, 0.4011), (-2.443, -0.2229, 0.3622), (-2.353, -0.1384, 0.3951), (-2.308, -0.2318, 0.4115), (-2.333, -0.2785, 0.4023), (-2.371, -0.3304, 0.4951), (-2.302, -0.203, 0.5203), (-2.387, -0.1384, 0.489), (-2.478, -0.2229, 0.4562), (-2.368, -0.2785, 0.4963), (-2.342, -0.2318, 0.5055), (-3.097, 0.07717, 0.1243), (-2.898, 0.2409, 0.1966), (-2.863, 0.1661, 0.2096), (-2.98, 0.02479, 0.1671), (-3.027, 0.1576, 0.1496), (-2.955, 0.1943, 0.1761), (-2.933, 0.2409, 0.2906), (-3.131, 0.07717, 0.2183), (-3.014, 0.02479, 0.261), (-2.897, 0.1661, 0.3035), (-2.989, 0.1943, 0.2701), (-3.062, 0.1576, 0.2436), (-2.904, -0.2346, 0.1947), (-3.089, -0.07737, 0.1271), (-2.98, -0.03283, 0.1671), (-2.871, -0.1647, 0.2068), (-2.956, -0.1911, 0.1755), (-3.024, -0.1568, 0.1508), (-3.124, -0.07737, 0.2211), (-2.938, -0.2346, 0.2886), (-2.905, -0.1647, 0.3007), (-3.014, -0.03283, 0.261), (-3.059, -0.1568, 0.2448), (-2.991, -0.1911, 0.2695), (-3.286, 0.0692, 0.001772), (-3.224, 0.0692, 0.001772), (-3.286, -0.03078, 0.003772), (-3.224, -0.03078, 0.003772), (-3.365, 1.255, 0.517), (-3.146, 1.255, 0.517), (-3.314, 1.345, 0.5495), (-3.255, 1.376, 0.5609), (-3.196, 1.345, 0.5495), (-3.146, 1.221, 0.6109), (-3.365, 1.221, 0.6109), (-3.196, 1.31, 0.6435), (-3.255, 1.342, 0.6549), (-3.314, 1.31, 0.6435), (-2.681, 0.9799, 0.4167), (-2.569, 0.7739, 0.3418), (-2.542, 0.9871, 0.4194), (-2.472, 0.9505, 0.4061), (-2.481, 0.8757, 0.3788), (-2.569, 0.7397, 0.4357), (-2.681, 0.9457, 0.5107), (-2.481, 0.8415, 0.4728), (-2.472, 0.9163, 0.5), (-2.542, 0.9529, 0.5133), (-3.875, 0.714, 0.32), (-3.738, 0.9639, 0.4109), (-3.981, 0.8374, 0.3649), (-3.992, 0.9283, 0.398), (-3.907, 0.9727, 0.4141), (-3.738, 0.9297, 0.5049), (-3.875, 0.6798, 0.4139), (-3.907, 0.9385, 0.5081), (-3.992, 0.8941, 0.4919), (-3.981, 0.8032, 0.4589), (-3.583, 0.9366, 0.401), (-3.459, 1.004, 0.4255), (-3.396, 0.9203, 0.3951), (-3.479, 0.8323, 0.363), (-3.533, 0.9397, 0.4021), (-3.487, 0.9644, 0.4111), (-3.459, 0.9698, 0.5195), (-3.583, 0.9024, 0.495), (-3.479, 0.7981, 0.457), (-3.396, 0.8861, 0.489), (-3.487, 0.9302, 0.5051), (-3.533, 0.9055, 0.4961), (-3.052, 1.006, 0.4263), (-2.925, 0.9371, 0.4011), (-3.032, 0.8301, 0.3622), (-3.117, 0.9203, 0.3951), (-3.023, 0.9655, 0.4115), (-2.977, 0.9402, 0.4023), (-2.925, 0.9029, 0.4951), (-3.052, 0.9719, 0.5203), (-3.117, 0.8861, 0.489), (-3.032, 0.7959, 0.4562), (-2.977, 0.906, 0.4963), (-3.023, 0.9313, 0.5055), (-3.332, 0.1764, 0.1243), (-3.496, 0.3751, 0.1966), (-3.421, 0.4107, 0.2096), (-3.28, 0.2939, 0.1671), (-3.413, 0.246, 0.1496), (-3.449, 0.3188, 0.1761), (-3.496, 0.3409, 0.2906), (-3.332, 0.1422, 0.2183), (-3.28, 0.2597, 0.261), (-3.421, 0.3765, 0.3035), (-3.449, 0.2846, 0.2701), (-3.413, 0.2118, 0.2436), (-3.02, 0.3697, 0.1947), (-3.178, 0.1842, 0.1271), (-3.222, 0.2939, 0.1671), (-3.09, 0.403, 0.2068), (-3.064, 0.3171, 0.1755), (-3.098, 0.2492, 0.1508), (-3.178, 0.15, 0.2211), (-3.02, 0.3355, 0.2886), (-3.09, 0.3688, 0.3007), (-3.222, 0.2597, 0.261), (-3.098, 0.215, 0.2448), (-3.064, 0.2829, 0.2695), (-3.462, 3.26, 0.001772), (-3.424, 3.309, 0.001772), (-3.384, 3.198, 0.003772), (-3.345, 3.247, 0.003772), (-4.442, 3.933, 0.517), (-4.306, 4.105, 0.517), (-4.481, 4.028, 0.5495), (-4.469, 4.094, 0.5609), (-4.407, 4.121, 0.5495), (-4.279, 4.084, 0.6109), (-4.415, 3.912, 0.6109), (-4.381, 4.1, 0.6435), (-4.442, 4.073, 0.6549), (-4.454, 4.007, 0.6435), (-3.802, 4.299, 0.4167), (-3.571, 4.26, 0.3418), (-3.721, 4.413, 0.4194), (-3.649, 4.445, 0.4061), (-3.596, 4.392, 0.3788), (-3.544, 4.239, 0.4357), (-3.775, 4.278, 0.5107), (-3.57, 4.37, 0.4728), (-3.622, 4.424, 0.5), (-3.695, 4.392, 0.5133), (-4.333, 3.198, 0.32), (-4.445, 3.46, 0.4109), (-4.496, 3.191, 0.3649), (-4.574, 3.238, 0.398), (-4.556, 3.333, 0.4141), (-4.418, 3.438, 0.5049), (-4.306, 3.177, 0.4139), (-4.529, 3.311, 0.5081), (-4.547, 3.217, 0.4919), (-4.469, 3.17, 0.4589), (-4.327, 3.564, 0.401), (-4.303, 3.704, 0.4255), (-4.198, 3.701, 0.3951), (-4.18, 3.582, 0.363), (-4.298, 3.606, 0.4021), (-4.289, 3.657, 0.4111), (-4.276, 3.683, 0.5195), (-4.3, 3.543, 0.495), (-4.154, 3.561, 0.457), (-4.172, 3.68, 0.489), (-4.263, 3.636, 0.5051), (-4.271, 3.585, 0.4961), (-4.053, 4.024, 0.4263), (-3.919, 4.082, 0.4011), (-3.902, 3.931, 0.3622), (-4.025, 3.921, 0.3951), (-4.003, 4.022, 0.4115), (-3.954, 4.043, 0.4023), (-3.893, 4.06, 0.4951), (-4.026, 4.003, 0.5203), (-3.998, 3.899, 0.489), (-3.875, 3.91, 0.4562), (-3.927, 4.022, 0.4963), (-3.976, 4.001, 0.5055), (-3.575, 3.29, 0.1243), (-3.832, 3.285, 0.1966), (-3.814, 3.366, 0.2096), (-3.635, 3.404, 0.1671), (-3.679, 3.27, 0.1496), (-3.759, 3.287, 0.1761), (-3.806, 3.264, 0.2906), (-3.548, 3.269, 0.2183), (-3.608, 3.383, 0.261), (-3.787, 3.345, 0.3035), (-3.732, 3.266, 0.2701), (-3.653, 3.249, 0.2436), (-3.533, 3.655, 0.1947), (-3.485, 3.417, 0.1271), (-3.599, 3.45, 0.1671), (-3.603, 3.621, 0.2068), (-3.519, 3.588, 0.1755), (-3.487, 3.519, 0.1508), (-3.458, 3.395, 0.2211), (-3.507, 3.634, 0.2886), (-3.576, 3.599, 0.3007), (-3.572, 3.428, 0.261), (-3.46, 3.498, 0.2448), (-3.492, 3.567, 0.2695), (-3.345, 3.247, 0.001772), (-3.384, 3.198, 0.001772), (-3.424, 3.309, 0.003772), (-3.462, 3.26, 0.003772), (-2.366, 2.574, 0.517), (-2.501, 2.402, 0.517), (-2.327, 2.479, 0.5495), (-2.339, 2.413, 0.5609), (-2.4, 2.386, 0.5495), (-2.528, 2.423, 0.6109), (-2.393, 2.595, 0.6109), (-2.427, 2.407, 0.6435), (-2.366, 2.434, 0.6549), (-2.354, 2.5, 0.6435), (-3.006, 2.208, 0.4167), (-3.237, 2.247, 0.3418), (-3.086, 2.094, 0.4194), (-3.158, 2.062, 0.4061), (-3.211, 2.115, 0.3788), (-3.264, 2.268, 0.4357), (-3.032, 2.229, 0.5107), (-3.238, 2.137, 0.4728), (-3.185, 2.083, 0.5), (-3.113, 2.115, 0.5133), (-2.475, 3.309, 0.32), (-2.363, 3.047, 0.4109), (-2.312, 3.316, 0.3649), (-2.233, 3.269, 0.398), (-2.251, 3.174, 0.4141), (-2.39, 3.069, 0.5049), (-2.501, 3.33, 0.4139), (-2.278, 3.196, 0.5081), (-2.26, 3.29, 0.4919), (-2.339, 3.337, 0.4589), (-2.48, 2.943, 0.401), (-2.504, 2.803, 0.4255), (-2.609, 2.806, 0.3951), (-2.627, 2.925, 0.363), (-2.509, 2.901, 0.4021), (-2.518, 2.85, 0.4111), (-2.531, 2.825, 0.5195), (-2.507, 2.964, 0.495), (-2.654, 2.946, 0.457), (-2.636, 2.827, 0.489), (-2.545, 2.871, 0.5051), (-2.536, 2.922, 0.4961), (-2.755, 2.483, 0.4263), (-2.888, 2.425, 0.4011), (-2.906, 2.576, 0.3622), (-2.782, 2.586, 0.3951), (-2.805, 2.485, 0.4115), (-2.854, 2.464, 0.4023), (-2.915, 2.447, 0.4951), (-2.782, 2.504, 0.5203), (-2.809, 2.608, 0.489), (-2.932, 2.597, 0.4562), (-2.88, 2.485, 0.4963), (-2.832, 2.506, 0.5055), (-3.233, 3.217, 0.1243), (-2.975, 3.222, 0.1966), (-2.994, 3.141, 0.2096), (-3.173, 3.103, 0.1671), (-3.128, 3.237, 0.1496), (-3.048, 3.22, 0.1761), (-3.002, 3.243, 0.2906), (-3.259, 3.238, 0.2183), (-3.2, 3.124, 0.261), (-3.02, 3.162, 0.3035), (-3.075, 3.242, 0.2701), (-3.155, 3.258, 0.2436), (-3.274, 2.852, 0.1947), (-3.322, 3.09, 0.1271), (-3.209, 3.057, 0.1671), (-3.205, 2.886, 0.2068), (-3.288, 2.919, 0.1755), (-3.32, 2.988, 0.1508), (-3.349, 3.112, 0.2211), (-3.301, 2.873, 0.2886), (-3.232, 2.908, 0.3007), (-3.235, 3.079, 0.261), (-3.347, 3.009, 0.2448), (-3.315, 2.94, 0.2695), (-3.386, 3.327, 0.001772), (-3.337, 3.289, 0.001772), (-3.448, 3.249, 0.003772), (-3.399, 3.211, 0.003772), (-2.713, 4.307, 0.517), (-2.541, 4.171, 0.517), (-2.618, 4.346, 0.5495), (-2.552, 4.334, 0.5609), (-2.525, 4.273, 0.5495), (-2.562, 4.144, 0.6109), (-2.734, 4.28, 0.6109), (-2.546, 4.246, 0.6435), (-2.573, 4.307, 0.6549), (-2.639, 4.319, 0.6435), (-2.347, 3.667, 0.4167), (-2.386, 3.436, 0.3418), (-2.233, 3.587, 0.4194), (-2.201, 3.515, 0.4061), (-2.254, 3.462, 0.3788), (-2.407, 3.409, 0.4357), (-2.368, 3.64, 0.5107), (-2.276, 3.435, 0.4728), (-2.222, 3.488, 0.5), (-2.254, 3.56, 0.5133), (-3.448, 4.198, 0.32), (-3.186, 4.31, 0.4109), (-3.455, 4.361, 0.3649), (-3.408, 4.439, 0.398), (-3.313, 4.421, 0.4141), (-3.208, 4.283, 0.5049), (-3.469, 4.171, 0.4139), (-3.335, 4.395, 0.5081), (-3.429, 4.413, 0.4919), (-3.476, 4.334, 0.4589), (-3.082, 4.192, 0.401), (-2.942, 4.168, 0.4255), (-2.945, 4.064, 0.3951), (-3.064, 4.046, 0.363), (-3.04, 4.164, 0.4021), (-2.989, 4.155, 0.4111), (-2.964, 4.142, 0.5195), (-3.103, 4.166, 0.495), (-3.085, 4.019, 0.457), (-2.966, 4.037, 0.489), (-3.01, 4.128, 0.5051), (-3.061, 4.137, 0.4961), (-2.622, 3.918, 0.4263), (-2.564, 3.785, 0.4011), (-2.715, 3.767, 0.3622), (-2.725, 3.89, 0.3951), (-2.624, 3.868, 0.4115), (-2.603, 3.819, 0.4023), (-2.586, 3.758, 0.4951), (-2.643, 3.891, 0.5203), (-2.747, 3.864, 0.489), (-2.736, 3.74, 0.4562), (-2.624, 3.792, 0.4963), (-2.645, 3.841, 0.5055), (-3.356, 3.44, 0.1243), (-3.361, 3.698, 0.1966), (-3.28, 3.679, 0.2096), (-3.242, 3.5, 0.1671), (-3.376, 3.545, 0.1496), (-3.359, 3.624, 0.1761), (-3.382, 3.671, 0.2906), (-3.377, 3.413, 0.2183), (-3.263, 3.473, 0.261), (-3.301, 3.652, 0.3035), (-3.381, 3.598, 0.2701), (-3.397, 3.518, 0.2436), (-2.991, 3.399, 0.1947), (-3.229, 3.351, 0.1271), (-3.196, 3.464, 0.1671), (-3.025, 3.468, 0.2068), (-3.058, 3.384, 0.1755), (-3.127, 3.352, 0.1508), (-3.251, 3.324, 0.2211), (-3.012, 3.372, 0.2886), (-3.047, 3.441, 0.3007), (-3.218, 3.437, 0.261), (-3.148, 3.325, 0.2448), (-3.079, 3.358, 0.2695), (-3.174, -3.224, 0.001772), (-3.202, -3.17, 0.001772), (-3.085, -3.179, 0.003772), (-3.113, -3.124, 0.003772), (-4.192, -3.838, 0.517), (-4.292, -3.643, 0.517), (-4.294, -3.834, 0.5495), (-4.349, -3.796, 0.5609), (-4.349, -3.728, 0.5495), (-4.262, -3.627, 0.6109), (-4.161, -3.822, 0.6109), (-4.318, -3.713, 0.6435), (-4.319, -3.78, 0.6549), (-4.264, -3.818, 0.6435), (-4.26, -3.104, 0.4167), (-4.128, -2.91, 0.3418), (-4.33, -2.983, 0.4194), (-4.33, -2.904, 0.4061), (-4.259, -2.878, 0.3788), (-4.098, -2.894, 0.4357), (-4.23, -3.088, 0.5107), (-4.229, -2.863, 0.4728), (-4.3, -2.889, 0.5), (-4.3, -2.968, 0.5133), (-3.477, -4.043, 0.32), (-3.762, -4.036, 0.4109), (-3.538, -4.194, 0.3649), (-3.614, -4.246, 0.398), (-3.692, -4.19, 0.4141), (-3.731, -4.021, 0.5049), (-3.447, -4.027, 0.4139), (-3.662, -4.175, 0.5081), (-3.583, -4.23, 0.4919), (-3.508, -4.178, 0.4589), (-3.808, -3.886, 0.401), (-3.925, -3.806, 0.4255), (-3.88, -3.712, 0.3951), (-3.764, -3.745, 0.363), (-3.834, -3.842, 0.4021), (-3.877, -3.813, 0.4111), (-3.895, -3.791, 0.5195), (-3.778, -3.87, 0.495), (-3.733, -3.729, 0.457), (-3.849, -3.696, 0.489), (-3.847, -3.798, 0.5051), (-3.804, -3.827, 0.4961), (-4.114, -3.446, 0.4263), (-4.111, -3.301, 0.4011), (-3.966, -3.347, 0.3622), (-4.008, -3.464, 0.3951), (-4.091, -3.401, 0.4115), (-4.09, -3.348, 0.4023), (-4.08, -3.285, 0.4951), (-4.083, -3.43, 0.5203), (-3.977, -3.448, 0.489), (-3.936, -3.332, 0.4562), (-4.059, -3.333, 0.4963), (-4.06, -3.386, 0.5055), (-3.248, -3.315, 0.1243), (-3.349, -3.551, 0.1966), (-3.415, -3.501, 0.2096), (-3.376, -3.322, 0.1671), (-3.273, -3.418, 0.1496), (-3.321, -3.484, 0.1761), (-3.319, -3.536, 0.2906), (-3.217, -3.299, 0.2183), (-3.346, -3.306, 0.261), (-3.385, -3.485, 0.3035), (-3.29, -3.468, 0.2701), (-3.242, -3.402, 0.2436), (-3.562, -3.126, 0.1947), (-3.325, -3.181, 0.1271), (-3.402, -3.271, 0.1671), (-3.56, -3.203, 0.2068), (-3.496, -3.141, 0.1755), (-3.42, -3.14, 0.1508), (-3.295, -3.165, 0.2211), (-3.532, -3.11, 0.2886), (-3.529, -3.188, 0.3007), (-3.372, -3.255, 0.261), (-3.389, -3.124, 0.2448), (-3.465, -3.125, 0.2695), (-3.113, -3.124, 0.001772), (-3.085, -3.179, 0.001772), (-3.202, -3.17, 0.003772), (-3.174, -3.224, 0.003772), (-2.095, -2.511, 0.517), (-1.994, -2.705, 0.517), (-1.992, -2.514, 0.5495), (-1.937, -2.553, 0.5609), (-1.938, -2.62, 0.5495), (-2.025, -2.721, 0.6109), (-2.125, -2.526, 0.6109), (-1.968, -2.635, 0.6435), (-1.968, -2.568, 0.6549), (-2.023, -2.53, 0.6435), (-2.026, -3.245, 0.4167), (-2.158, -3.439, 0.3418), (-1.956, -3.365, 0.4194), (-1.957, -3.444, 0.4061), (-2.027, -3.47, 0.3788), (-2.188, -3.454, 0.4357), (-2.057, -3.26, 0.5107), (-2.058, -3.485, 0.4728), (-1.987, -3.46, 0.5), (-1.987, -3.38, 0.5133), (-2.809, -2.305, 0.32), (-2.525, -2.312, 0.4109), (-2.748, -2.154, 0.3649), (-2.673, -2.102, 0.398), (-2.594, -2.158, 0.4141), (-2.555, -2.327, 0.5049), (-2.84, -2.321, 0.4139), (-2.625, -2.173, 0.5081), (-2.703, -2.118, 0.4919), (-2.779, -2.17, 0.4589), (-2.478, -2.462, 0.401), (-2.361, -2.542, 0.4255), (-2.407, -2.636, 0.3951), (-2.523, -2.603, 0.363), (-2.452, -2.506, 0.4021), (-2.409, -2.535, 0.4111), (-2.392, -2.557, 0.5195), (-2.508, -2.478, 0.495), (-2.553, -2.619, 0.457), (-2.437, -2.652, 0.489), (-2.44, -2.551, 0.5051), (-2.482, -2.521, 0.4961), (-2.173, -2.903, 0.4263), (-2.176, -3.047, 0.4011), (-2.32, -3.001, 0.3622), (-2.279, -2.884, 0.3951), (-2.196, -2.947, 0.4115), (-2.197, -3.0, 0.4023), (-2.206, -3.063, 0.4951), (-2.203, -2.918, 0.5203), (-2.309, -2.9, 0.489), (-2.351, -3.017, 0.4562), (-2.227, -3.016, 0.4963), (-2.226, -2.963, 0.5055), (-3.039, -3.034, 0.1243), (-2.937, -2.797, 0.1966), (-2.871, -2.847, 0.2096), (-2.91, -3.026, 0.1671), (-3.014, -2.93, 0.1496), (-2.966, -2.864, 0.1761), (-2.968, -2.813, 0.2906), (-3.069, -3.049, 0.2183), (-2.941, -3.042, 0.261), (-2.902, -2.863, 0.3035), (-2.996, -2.88, 0.2701), (-3.044, -2.946, 0.2436), (-2.724, -3.222, 0.1947), (-2.961, -3.167, 0.1271), (-2.884, -3.078, 0.1671), (-2.727, -3.145, 0.2068), (-2.791, -3.208, 0.1755), (-2.867, -3.208, 0.1508), (-2.991, -3.183, 0.2211), (-2.755, -3.238, 0.2886), (-2.757, -3.161, 0.3007), (-2.914, -3.093, 0.261), (-2.897, -3.224, 0.2448), (-2.821, -3.223, 0.2695), (-3.203, -3.127, 0.001772), (-3.148, -3.099, 0.001772), (-3.157, -3.216, 0.003772), (-3.102, -3.188, 0.003772), (-3.816, -2.109, 0.517), (-3.621, -2.008, 0.517), (-3.812, -2.006, 0.5495), (-3.774, -1.951, 0.5609), (-3.707, -1.952, 0.5495), (-3.606, -2.039, 0.6109), (-3.801, -2.139, 0.6109), (-3.691, -1.982, 0.6435), (-3.758, -1.982, 0.6549), (-3.797, -2.037, 0.6435), (-3.082, -2.041, 0.4167), (-2.888, -2.172, 0.3418), (-2.962, -1.97, 0.4194), (-2.883, -1.971, 0.4061), (-2.857, -2.042, 0.3788), (-2.873, -2.203, 0.4357), (-3.067, -2.071, 0.5107), (-2.841, -2.072, 0.4728), (-2.867, -2.001, 0.5), (-2.946, -2.001, 0.5133), (-4.022, -2.823, 0.32), (-4.015, -2.539, 0.4109), (-4.173, -2.762, 0.3649), (-4.224, -2.687, 0.398), (-4.169, -2.608, 0.4141), (-3.999, -2.569, 0.5049), (-4.006, -2.854, 0.4139), (-4.153, -2.639, 0.5081), (-4.209, -2.717, 0.4919), (-4.157, -2.793, 0.4589), (-3.865, -2.492, 0.401), (-3.785, -2.375, 0.4255), (-3.691, -2.421, 0.3951), (-3.724, -2.537, 0.363), (-3.821, -2.466, 0.4021), (-3.792, -2.424, 0.4111), (-3.769, -2.406, 0.5195), (-3.849, -2.523, 0.495), (-3.708, -2.567, 0.457), (-3.675, -2.451, 0.489), (-3.776, -2.454, 0.5051), (-3.805, -2.497, 0.4961), (-3.424, -2.187, 0.4263), (-3.279, -2.19, 0.4011), (-3.326, -2.334, 0.3622), (-3.442, -2.293, 0.3951), (-3.38, -2.21, 0.4115), (-3.327, -2.211, 0.4023), (-3.264, -2.221, 0.4951), (-3.409, -2.218, 0.5203), (-3.427, -2.323, 0.489), (-3.31, -2.365, 0.4562), (-3.311, -2.242, 0.4963), (-3.364, -2.24, 0.5055), (-3.293, -3.053, 0.1243), (-3.53, -2.951, 0.1966), (-3.48, -2.885, 0.2096), (-3.3, -2.925, 0.1671), (-3.397, -3.028, 0.1496), (-3.463, -2.98, 0.1761), (-3.514, -2.982, 0.2906), (-3.278, -3.083, 0.2183), (-3.285, -2.955, 0.261), (-3.464, -2.916, 0.3035), (-3.447, -3.01, 0.2701), (-3.381, -3.058, 0.2436), (-3.105, -2.738, 0.1947), (-3.159, -2.975, 0.1271), (-3.249, -2.898, 0.1671), (-3.182, -2.741, 0.2068), (-3.119, -2.805, 0.1755), (-3.119, -2.881, 0.1508), (-3.144, -3.006, 0.2211), (-3.089, -2.769, 0.2886), (-3.166, -2.771, 0.3007), (-3.234, -2.929, 0.261), (-3.103, -2.912, 0.2448), (-3.104, -2.835, 0.2695)], [], [(24, 59, 64, 30), (37, 36, 49, 48, 73, 72, 61, 60), (4, 35, 40, 10), (60, 59, 24, 26, 27, 28, 25, 34, 37), (46, 5, 9, 53), (65, 76, 79, 66), (64, 67, 42, 41, 29, 31, 32, 33, 30), (34, 25, 29, 41), (9, 11, 12, 13, 10, 40, 43, 54, 53), (1, 71, 76, 3), (70, 15, 19, 77), (48, 47, 14, 16, 17, 18, 15, 70, 73), (0, 1, 3, 2), (4, 10, 13, 6), (6, 13, 12, 7), (7, 12, 11, 8), (8, 11, 9, 5), (43, 42, 67, 66, 79, 78, 55, 54), (14, 20, 23, 16), (16, 23, 22, 17), (17, 22, 21, 18), (18, 21, 19, 15), (4, 6, 7, 8, 5, 46, 49, 36, 35), (29, 25, 28, 31), (31, 28, 27, 32), (32, 27, 26, 33), (33, 26, 24, 30), (14, 47, 52, 20), (34, 38, 39, 35, 36, 37), (40, 44, 45, 41, 42, 43), (34, 41, 45, 38), (38, 45, 44, 39), (39, 44, 40, 35), (52, 55, 78, 77, 19, 21, 22, 23, 20), (46, 50, 51, 47, 48, 49), (52, 56, 57, 53, 54, 55), (52, 47, 51, 56), (56, 51, 50, 57), (57, 50, 46, 53), (58, 62, 63, 59, 60, 61), (64, 68, 69, 65, 66, 67), (58, 65, 69, 62), (62, 69, 68, 63), (63, 68, 64, 59), (58, 0, 2, 65), (70, 74, 75, 71, 72, 73), (76, 80, 81, 77, 78, 79), (76, 71, 75, 80), (80, 75, 74, 81), (81, 74, 70, 77), (3, 76, 65, 2), (61, 72, 71, 58), (1, 0, 58, 71), (106, 141, 146, 112), (119, 118, 131, 130, 155, 154, 143, 142), (86, 117, 122, 92), (142, 141, 106, 108, 109, 110, 107, 116, 119), (128, 87, 91, 135), (147, 158, 161, 148), (146, 149, 124, 123, 111, 113, 114, 115, 112), (116, 107, 111, 123), (91, 93, 94, 95, 92, 122, 125, 136, 135), (83, 153, 158, 85), (152, 97, 101, 159), (130, 129, 96, 98, 99, 100, 97, 152, 155), (82, 83, 85, 84), (86, 92, 95, 88), (88, 95, 94, 89), (89, 94, 93, 90), (90, 93, 91, 87), (125, 124, 149, 148, 161, 160, 137, 136), (96, 102, 105, 98), (98, 105, 104, 99), (99, 104, 103, 100), (100, 103, 101, 97), (86, 88, 89, 90, 87, 128, 131, 118, 117), (111, 107, 110, 113), (113, 110, 109, 114), (114, 109, 108, 115), (115, 108, 106, 112), (96, 129, 134, 102), (116, 120, 121, 117, 118, 119), (122, 126, 127, 123, 124, 125), (116, 123, 127, 120), (120, 127, 126, 121), (121, 126, 122, 117), (134, 137, 160, 159, 101, 103, 104, 105, 102), (128, 132, 133, 129, 130, 131), (134, 138, 139, 135, 136, 137), (134, 129, 133, 138), (138, 133, 132, 139), (139, 132, 128, 135), (140, 144, 145, 141, 142, 143), (146, 150, 151, 147, 148, 149), (140, 147, 151, 144), (144, 151, 150, 145), (145, 150, 146, 141), (140, 82, 84, 147), (152, 156, 157, 153, 154, 155), (158, 162, 163, 159, 160, 161), (158, 153, 157, 162), (162, 157, 156, 163), (163, 156, 152, 159), (85, 158, 147, 84), (143, 154, 153, 140), (83, 82, 140, 153), (188, 223, 228, 194), (201, 200, 213, 212, 237, 236, 225, 224), (168, 199, 204, 174), (224, 223, 188, 190, 191, 192, 189, 198, 201), (210, 169, 173, 217), (229, 240, 243, 230), (228, 231, 206, 205, 193, 195, 196, 197, 194), (198, 189, 193, 205), (173, 175, 176, 177, 174, 204, 207, 218, 217), (165, 235, 240, 167), (234, 179, 183, 241), (212, 211, 178, 180, 181, 182, 179, 234, 237), (164, 165, 167, 166), (168, 174, 177, 170), (170, 177, 176, 171), (171, 176, 175, 172), (172, 175, 173, 169), (207, 206, 231, 230, 243, 242, 219, 218), (178, 184, 187, 180), (180, 187, 186, 181), (181, 186, 185, 182), (182, 185, 183, 179), (168, 170, 171, 172, 169, 210, 213, 200, 199), (193, 189, 192, 195), (195, 192, 191, 196), (196, 191, 190, 197), (197, 190, 188, 194), (178, 211, 216, 184), (198, 202, 203, 199, 200, 201), (204, 208, 209, 205, 206, 207), (198, 205, 209, 202), (202, 209, 208, 203), (203, 208, 204, 199), (216, 219, 242, 241, 183, 185, 186, 187, 184), (210, 214, 215, 211, 212, 213), (216, 220, 221, 217, 218, 219), (216, 211, 215, 220), (220, 215, 214, 221), (221, 214, 210, 217), (222, 226, 227, 223, 224, 225), (228, 232, 233, 229, 230, 231), (222, 229, 233, 226), (226, 233, 232, 227), (227, 232, 228, 223), (222, 164, 166, 229), (234, 238, 239, 235, 236, 237), (240, 244, 245, 241, 242, 243), (240, 235, 239, 244), (244, 239, 238, 245), (245, 238, 234, 241), (167, 240, 229, 166), (225, 236, 235, 222), (165, 164, 222, 235), (270, 305, 310, 276), (283, 282, 295, 294, 319, 318, 307, 306), (250, 281, 286, 256), (306, 305, 270, 272, 273, 274, 271, 280, 283), (292, 251, 255, 299), (311, 322, 325, 312), (310, 313, 288, 287, 275, 277, 278, 279, 276), (280, 271, 275, 287), (255, 257, 258, 259, 256, 286, 289, 300, 299), (247, 317, 322, 249), (316, 261, 265, 323), (294, 293, 260, 262, 263, 264, 261, 316, 319), (246, 247, 249, 248), (250, 256, 259, 252), (252, 259, 258, 253), (253, 258, 257, 254), (254, 257, 255, 251), (289, 288, 313, 312, 325, 324, 301, 300), (260, 266, 269, 262), (262, 269, 268, 263), (263, 268, 267, 264), (264, 267, 265, 261), (250, 252, 253, 254, 251, 292, 295, 282, 281), (275, 271, 274, 277), (277, 274, 273, 278), (278, 273, 272, 279), (279, 272, 270, 276), (260, 293, 298, 266), (280, 284, 285, 281, 282, 283), (286, 290, 291, 287, 288, 289), (280, 287, 291, 284), (284, 291, 290, 285), (285, 290, 286, 281), (298, 301, 324, 323, 265, 267, 268, 269, 266), (292, 296, 297, 293, 294, 295), (298, 302, 303, 299, 300, 301), (298, 293, 297, 302), (302, 297, 296, 303), (303, 296, 292, 299), (304, 308, 309, 305, 306, 307), (310, 314, 315, 311, 312, 313), (304, 311, 315, 308), (308, 315, 314, 309), (309, 314, 310, 305), (304, 246, 248, 311), (316, 320, 321, 317, 318, 319), (322, 326, 327, 323, 324, 325), (322, 317, 321, 326), (326, 321, 320, 327), (327, 320, 316, 323), (249, 322, 311, 248), (307, 318, 317, 304), (247, 246, 304, 317), (352, 387, 392, 358), (365, 364, 377, 376, 401, 400, 389, 388), (332, 363, 368, 338), (388, 387, 352, 354, 355, 356, 353, 362, 365), (374, 333, 337, 381), (393, 404, 407, 394), (392, 395, 370, 369, 357, 359, 360, 361, 358), (362, 353, 357, 369), (337, 339, 340, 341, 338, 368, 371, 382, 381), (329, 399, 404, 331), (398, 343, 347, 405), (376, 375, 342, 344, 345, 346, 343, 398, 401), (328, 329, 331, 330), (332, 338, 341, 334), (334, 341, 340, 335), (335, 340, 339, 336), (336, 339, 337, 333), (371, 370, 395, 394, 407, 406, 383, 382), (342, 348, 351, 344), (344, 351, 350, 345), (345, 350, 349, 346), (346, 349, 347, 343), (332, 334, 335, 336, 333, 374, 377, 364, 363), (357, 353, 356, 359), (359, 356, 355, 360), (360, 355, 354, 361), (361, 354, 352, 358), (342, 375, 380, 348), (362, 366, 367, 363, 364, 365), (368, 372, 373, 369, 370, 371), (362, 369, 373, 366), (366, 373, 372, 367), (367, 372, 368, 363), (380, 383, 406, 405, 347, 349, 350, 351, 348), (374, 378, 379, 375, 376, 377), (380, 384, 385, 381, 382, 383), (380, 375, 379, 384), (384, 379, 378, 385), (385, 378, 374, 381), (386, 390, 391, 387, 388, 389), (392, 396, 397, 393, 394, 395), (386, 393, 397, 390), (390, 397, 396, 391), (391, 396, 392, 387), (386, 328, 330, 393), (398, 402, 403, 399, 400, 401), (404, 408, 409, 405, 406, 407), (404, 399, 403, 408), (408, 403, 402, 409), (409, 402, 398, 405), (331, 404, 393, 330), (389, 400, 399, 386), (329, 328, 386, 399), (434, 469, 474, 440), (447, 446, 459, 458, 483, 482, 471, 470), (414, 445, 450, 420), (470, 469, 434, 436, 437, 438, 435, 444, 447), (456, 415, 419, 463), (475, 486, 489, 476), (474, 477, 452, 451, 439, 441, 442, 443, 440), (444, 435, 439, 451), (419, 421, 422, 423, 420, 450, 453, 464, 463), (411, 481, 486, 413), (480, 425, 429, 487), (458, 457, 424, 426, 427, 428, 425, 480, 483), (410, 411, 413, 412), (414, 420, 423, 416), (416, 423, 422, 417), (417, 422, 421, 418), (418, 421, 419, 415), (453, 452, 477, 476, 489, 488, 465, 464), (424, 430, 433, 426), (426, 433, 432, 427), (427, 432, 431, 428), (428, 431, 429, 425), (414, 416, 417, 418, 415, 456, 459, 446, 445), (439, 435, 438, 441), (441, 438, 437, 442), (442, 437, 436, 443), (443, 436, 434, 440), (424, 457, 462, 430), (444, 448, 449, 445, 446, 447), (450, 454, 455, 451, 452, 453), (444, 451, 455, 448), (448, 455, 454, 449), (449, 454, 450, 445), (462, 465, 488, 487, 429, 431, 432, 433, 430), (456, 460, 461, 457, 458, 459), (462, 466, 467, 463, 464, 465), (462, 457, 461, 466), (466, 461, 460, 467), (467, 460, 456, 463), (468, 472, 473, 469, 470, 471), (474, 478, 479, 475, 476, 477), (468, 475, 479, 472), (472, 479, 478, 473), (473, 478, 474, 469), (468, 410, 412, 475), (480, 484, 485, 481, 482, 483), (486, 490, 491, 487, 488, 489), (486, 481, 485, 490), (490, 485, 484, 491), (491, 484, 480, 487), (413, 486, 475, 412), (471, 482, 481, 468), (411, 410, 468, 481), (516, 551, 556, 522), (529, 528, 541, 540, 565, 564, 553, 552), (496, 527, 532, 502), (552, 551, 516, 518, 519, 520, 517, 526, 529), (538, 497, 501, 545), (557, 568, 571, 558), (556, 559, 534, 533, 521, 523, 524, 525, 522), (526, 517, 521, 533), (501, 503, 504, 505, 502, 532, 535, 546, 545), (493, 563, 568, 495), (562, 507, 511, 569), (540, 539, 506, 508, 509, 510, 507, 562, 565), (492, 493, 495, 494), (496, 502, 505, 498), (498, 505, 504, 499), (499, 504, 503, 500), (500, 503, 501, 497), (535, 534, 559, 558, 571, 570, 547, 546), (506, 512, 515, 508), (508, 515, 514, 509), (509, 514, 513, 510), (510, 513, 511, 507), (496, 498, 499, 500, 497, 538, 541, 528, 527), (521, 517, 520, 523), (523, 520, 519, 524), (524, 519, 518, 525), (525, 518, 516, 522), (506, 539, 544, 512), (526, 530, 531, 527, 528, 529), (532, 536, 537, 533, 534, 535), (526, 533, 537, 530), (530, 537, 536, 531), (531, 536, 532, 527), (544, 547, 570, 569, 511, 513, 514, 515, 512), (538, 542, 543, 539, 540, 541), (544, 548, 549, 545, 546, 547), (544, 539, 543, 548), (548, 543, 542, 549), (549, 542, 538, 545), (550, 554, 555, 551, 552, 553), (556, 560, 561, 557, 558, 559), (550, 557, 561, 554), (554, 561, 560, 555), (555, 560, 556, 551), (550, 492, 494, 557), (562, 566, 567, 563, 564, 565), (568, 572, 573, 569, 570, 571), (568, 563, 567, 572), (572, 567, 566, 573), (573, 566, 562, 569), (495, 568, 557, 494), (553, 564, 563, 550), (493, 492, 550, 563), (598, 633, 638, 604), (611, 610, 623, 622, 647, 646, 635, 634), (578, 609, 614, 584), (634, 633, 598, 600, 601, 602, 599, 608, 611), (620, 579, 583, 627), (639, 650, 653, 640), (638, 641, 616, 615, 603, 605, 606, 607, 604), (608, 599, 603, 615), (583, 585, 586, 587, 584, 614, 617, 628, 627), (575, 645, 650, 577), (644, 589, 593, 651), (622, 621, 588, 590, 591, 592, 589, 644, 647), (574, 575, 577, 576), (578, 584, 587, 580), (580, 587, 586, 581), (581, 586, 585, 582), (582, 585, 583, 579), (617, 616, 641, 640, 653, 652, 629, 628), (588, 594, 597, 590), (590, 597, 596, 591), (591, 596, 595, 592), (592, 595, 593, 589), (578, 580, 581, 582, 579, 620, 623, 610, 609), (603, 599, 602, 605), (605, 602, 601, 606), (606, 601, 600, 607), (607, 600, 598, 604), (588, 621, 626, 594), (608, 612, 613, 609, 610, 611), (614, 618, 619, 615, 616, 617), (608, 615, 619, 612), (612, 619, 618, 613), (613, 618, 614, 609), (626, 629, 652, 651, 593, 595, 596, 597, 594), (620, 624, 625, 621, 622, 623), (626, 630, 631, 627, 628, 629), (626, 621, 625, 630), (630, 625, 624, 631), (631, 624, 620, 627), (632, 636, 637, 633, 634, 635), (638, 642, 643, 639, 640, 641), (632, 639, 643, 636), (636, 643, 642, 637), (637, 642, 638, 633), (632, 574, 576, 639), (644, 648, 649, 645, 646, 647), (650, 654, 655, 651, 652, 653), (650, 645, 649, 654), (654, 649, 648, 655), (655, 648, 644, 651), (577, 650, 639, 576), (635, 646, 645, 632), (575, 574, 632, 645), (680, 715, 720, 686), (693, 692, 705, 704, 729, 728, 717, 716), (660, 691, 696, 666), (716, 715, 680, 682, 683, 684, 681, 690, 693), (702, 661, 665, 709), (721, 732, 735, 722), (720, 723, 698, 697, 685, 687, 688, 689, 686), (690, 681, 685, 697), (665, 667, 668, 669, 666, 696, 699, 710, 709), (657, 727, 732, 659), (726, 671, 675, 733), (704, 703, 670, 672, 673, 674, 671, 726, 729), (656, 657, 659, 658), (660, 666, 669, 662), (662, 669, 668, 663), (663, 668, 667, 664), (664, 667, 665, 661), (699, 698, 723, 722, 735, 734, 711, 710), (670, 676, 679, 672), (672, 679, 678, 673), (673, 678, 677, 674), (674, 677, 675, 671), (660, 662, 663, 664, 661, 702, 705, 692, 691), (685, 681, 684, 687), (687, 684, 683, 688), (688, 683, 682, 689), (689, 682, 680, 686), (670, 703, 708, 676), (690, 694, 695, 691, 692, 693), (696, 700, 701, 697, 698, 699), (690, 697, 701, 694), (694, 701, 700, 695), (695, 700, 696, 691), (708, 711, 734, 733, 675, 677, 678, 679, 676), (702, 706, 707, 703, 704, 705), (708, 712, 713, 709, 710, 711), (708, 703, 707, 712), (712, 707, 706, 713), (713, 706, 702, 709), (714, 718, 719, 715, 716, 717), (720, 724, 725, 721, 722, 723), (714, 721, 725, 718), (718, 725, 724, 719), (719, 724, 720, 715), (714, 656, 658, 721), (726, 730, 731, 727, 728, 729), (732, 736, 737, 733, 734, 735), (732, 727, 731, 736), (736, 731, 730, 737), (737, 730, 726, 733), (659, 732, 721, 658), (717, 728, 727, 714), (657, 656, 714, 727), (762, 797, 802, 768), (775, 774, 787, 786, 811, 810, 799, 798), (742, 773, 778, 748), (798, 797, 762, 764, 765, 766, 763, 772, 775), (784, 743, 747, 791), (803, 814, 817, 804), (802, 805, 780, 779, 767, 769, 770, 771, 768), (772, 763, 767, 779), (747, 749, 750, 751, 748, 778, 781, 792, 791), (739, 809, 814, 741), (808, 753, 757, 815), (786, 785, 752, 754, 755, 756, 753, 808, 811), (738, 739, 741, 740), (742, 748, 751, 744), (744, 751, 750, 745), (745, 750, 749, 746), (746, 749, 747, 743), (781, 780, 805, 804, 817, 816, 793, 792), (752, 758, 761, 754), (754, 761, 760, 755), (755, 760, 759, 756), (756, 759, 757, 753), (742, 744, 745, 746, 743, 784, 787, 774, 773), (767, 763, 766, 769), (769, 766, 765, 770), (770, 765, 764, 771), (771, 764, 762, 768), (752, 785, 790, 758), (772, 776, 777, 773, 774, 775), (778, 782, 783, 779, 780, 781), (772, 779, 783, 776), (776, 783, 782, 777), (777, 782, 778, 773), (790, 793, 816, 815, 757, 759, 760, 761, 758), (784, 788, 789, 785, 786, 787), (790, 794, 795, 791, 792, 793), (790, 785, 789, 794), (794, 789, 788, 795), (795, 788, 784, 791), (796, 800, 801, 797, 798, 799), (802, 806, 807, 803, 804, 805), (796, 803, 807, 800), (800, 807, 806, 801), (801, 806, 802, 797), (796, 738, 740, 803), (808, 812, 813, 809, 810, 811), (814, 818, 819, 815, 816, 817), (814, 809, 813, 818), (818, 813, 812, 819), (819, 812, 808, 815), (741, 814, 803, 740), (799, 810, 809, 796), (739, 738, 796, 809), (844, 879, 884, 850), (857, 856, 869, 868, 893, 892, 881, 880), (824, 855, 860, 830), (880, 879, 844, 846, 847, 848, 845, 854, 857), (866, 825, 829, 873), (885, 896, 899, 886), (884, 887, 862, 861, 849, 851, 852, 853, 850), (854, 845, 849, 861), (829, 831, 832, 833, 830, 860, 863, 874, 873), (821, 891, 896, 823), (890, 835, 839, 897), (868, 867, 834, 836, 837, 838, 835, 890, 893), (820, 821, 823, 822), (824, 830, 833, 826), (826, 833, 832, 827), (827, 832, 831, 828), (828, 831, 829, 825), (863, 862, 887, 886, 899, 898, 875, 874), (834, 840, 843, 836), (836, 843, 842, 837), (837, 842, 841, 838), (838, 841, 839, 835), (824, 826, 827, 828, 825, 866, 869, 856, 855), (849, 845, 848, 851), (851, 848, 847, 852), (852, 847, 846, 853), (853, 846, 844, 850), (834, 867, 872, 840), (854, 858, 859, 855, 856, 857), (860, 864, 865, 861, 862, 863), (854, 861, 865, 858), (858, 865, 864, 859), (859, 864, 860, 855), (872, 875, 898, 897, 839, 841, 842, 843, 840), (866, 870, 871, 867, 868, 869), (872, 876, 877, 873, 874, 875), (872, 867, 871, 876), (876, 871, 870, 877), (877, 870, 866, 873), (878, 882, 883, 879, 880, 881), (884, 888, 889, 885, 886, 887), (878, 885, 889, 882), (882, 889, 888, 883), (883, 888, 884, 879), (878, 820, 822, 885), (890, 894, 895, 891, 892, 893), (896, 900, 901, 897, 898, 899), (896, 891, 895, 900), (900, 895, 894, 901), (901, 894, 890, 897), (823, 896, 885, 822), (881, 892, 891, 878), (821, 820, 878, 891), (926, 961, 966, 932), (939, 938, 951, 950, 975, 974, 963, 962), (906, 937, 942, 912), (962, 961, 926, 928, 929, 930, 927, 936, 939), (948, 907, 911, 955), (967, 978, 981, 968), (966, 969, 944, 943, 931, 933, 934, 935, 932), (936, 927, 931, 943), (911, 913, 914, 915, 912, 942, 945, 956, 955), (903, 973, 978, 905), (972, 917, 921, 979), (950, 949, 916, 918, 919, 920, 917, 972, 975), (902, 903, 905, 904), (906, 912, 915, 908), (908, 915, 914, 909), (909, 914, 913, 910), (910, 913, 911, 907), (945, 944, 969, 968, 981, 980, 957, 956), (916, 922, 925, 918), (918, 925, 924, 919), (919, 924, 923, 920), (920, 923, 921, 917), (906, 908, 909, 910, 907, 948, 951, 938, 937), (931, 927, 930, 933), (933, 930, 929, 934), (934, 929, 928, 935), (935, 928, 926, 932), (916, 949, 954, 922), (936, 940, 941, 937, 938, 939), (942, 946, 947, 943, 944, 945), (936, 943, 947, 940), (940, 947, 946, 941), (941, 946, 942, 937), (954, 957, 980, 979, 921, 923, 924, 925, 922), (948, 952, 953, 949, 950, 951), (954, 958, 959, 955, 956, 957), (954, 949, 953, 958), (958, 953, 952, 959), (959, 952, 948, 955), (960, 964, 965, 961, 962, 963), (966, 970, 971, 967, 968, 969), (960, 967, 971, 964), (964, 971, 970, 965), (965, 970, 966, 961), (960, 902, 904, 967), (972, 976, 977, 973, 974, 975), (978, 982, 983, 979, 980, 981), (978, 973, 977, 982), (982, 977, 976, 983), (983, 976, 972, 979), (905, 978, 967, 904), (963, 974, 973, 960), (903, 902, 960, 973), (1008, 1043, 1048, 1014), (1021, 1020, 1033, 1032, 1057, 1056, 1045, 1044), (988, 1019, 1024, 994), (1044, 1043, 1008, 1010, 1011, 1012, 1009, 1018, 1021), (1030, 989, 993, 1037), (1049, 1060, 1063, 1050), (1048, 1051, 1026, 1025, 1013, 1015, 1016, 1017, 1014), (1018, 1009, 1013, 1025), (993, 995, 996, 997, 994, 1024, 1027, 1038, 1037), (985, 1055, 1060, 987), (1054, 999, 1003, 1061), (1032, 1031, 998, 1000, 1001, 1002, 999, 1054, 1057), (984, 985, 987, 986), (988, 994, 997, 990), (990, 997, 996, 991), (991, 996, 995, 992), (992, 995, 993, 989), (1027, 1026, 1051, 1050, 1063, 1062, 1039, 1038), (998, 1004, 1007, 1000), (1000, 1007, 1006, 1001), (1001, 1006, 1005, 1002), (1002, 1005, 1003, 999), (988, 990, 991, 992, 989, 1030, 1033, 1020, 1019), (1013, 1009, 1012, 1015), (1015, 1012, 1011, 1016), (1016, 1011, 1010, 1017), (1017, 1010, 1008, 1014), (998, 1031, 1036, 1004), (1018, 1022, 1023, 1019, 1020, 1021), (1024, 1028, 1029, 1025, 1026, 1027), (1018, 1025, 1029, 1022), (1022, 1029, 1028, 1023), (1023, 1028, 1024, 1019), (1036, 1039, 1062, 1061, 1003, 1005, 1006, 1007, 1004), (1030, 1034, 1035, 1031, 1032, 1033), (1036, 1040, 1041, 1037, 1038, 1039), (1036, 1031, 1035, 1040), (1040, 1035, 1034, 1041), (1041, 1034, 1030, 1037), (1042, 1046, 1047, 1043, 1044, 1045), (1048, 1052, 1053, 1049, 1050, 1051), (1042, 1049, 1053, 1046), (1046, 1053, 1052, 1047), (1047, 1052, 1048, 1043), (1042, 984, 986, 1049), (1054, 1058, 1059, 1055, 1056, 1057), (1060, 1064, 1065, 1061, 1062, 1063), (1060, 1055, 1059, 1064), (1064, 1059, 1058, 1065), (1065, 1058, 1054, 1061), (987, 1060, 1049, 986), (1045, 1056, 1055, 1042), (985, 984, 1042, 1055), (1090, 1125, 1130, 1096), (1103, 1102, 1115, 1114, 1139, 1138, 1127, 1126), (1070, 1101, 1106, 1076), (1126, 1125, 1090, 1092, 1093, 1094, 1091, 1100, 1103), (1112, 1071, 1075, 1119), (1131, 1142, 1145, 1132), (1130, 1133, 1108, 1107, 1095, 1097, 1098, 1099, 1096), (1100, 1091, 1095, 1107), (1075, 1077, 1078, 1079, 1076, 1106, 1109, 1120, 1119), (1067, 1137, 1142, 1069), (1136, 1081, 1085, 1143), (1114, 1113, 1080, 1082, 1083, 1084, 1081, 1136, 1139), (1066, 1067, 1069, 1068), (1070, 1076, 1079, 1072), (1072, 1079, 1078, 1073), (1073, 1078, 1077, 1074), (1074, 1077, 1075, 1071), (1109, 1108, 1133, 1132, 1145, 1144, 1121, 1120), (1080, 1086, 1089, 1082), (1082, 1089, 1088, 1083), (1083, 1088, 1087, 1084), (1084, 1087, 1085, 1081), (1070, 1072, 1073, 1074, 1071, 1112, 1115, 1102, 1101), (1095, 1091, 1094, 1097), (1097, 1094, 1093, 1098), (1098, 1093, 1092, 1099), (1099, 1092, 1090, 1096), (1080, 1113, 1118, 1086), (1100, 1104, 1105, 1101, 1102, 1103), (1106, 1110, 1111, 1107, 1108, 1109), (1100, 1107, 1111, 1104), (1104, 1111, 1110, 1105), (1105, 1110, 1106, 1101), (1118, 1121, 1144, 1143, 1085, 1087, 1088, 1089, 1086), (1112, 1116, 1117, 1113, 1114, 1115), (1118, 1122, 1123, 1119, 1120, 1121), (1118, 1113, 1117, 1122), (1122, 1117, 1116, 1123), (1123, 1116, 1112, 1119), (1124, 1128, 1129, 1125, 1126, 1127), (1130, 1134, 1135, 1131, 1132, 1133), (1124, 1131, 1135, 1128), (1128, 1135, 1134, 1129), (1129, 1134, 1130, 1125), (1124, 1066, 1068, 1131), (1136, 1140, 1141, 1137, 1138, 1139), (1142, 1146, 1147, 1143, 1144, 1145), (1142, 1137, 1141, 1146), (1146, 1141, 1140, 1147), (1147, 1140, 1136, 1143), (1069, 1142, 1131, 1068), (1127, 1138, 1137, 1124), (1067, 1066, 1124, 1137), (1172, 1207, 1212, 1178), (1185, 1184, 1197, 1196, 1221, 1220, 1209, 1208), (1152, 1183, 1188, 1158), (1208, 1207, 1172, 1174, 1175, 1176, 1173, 1182, 1185), (1194, 1153, 1157, 1201), (1213, 1224, 1227, 1214), (1212, 1215, 1190, 1189, 1177, 1179, 1180, 1181, 1178), (1182, 1173, 1177, 1189), (1157, 1159, 1160, 1161, 1158, 1188, 1191, 1202, 1201), (1149, 1219, 1224, 1151), (1218, 1163, 1167, 1225), (1196, 1195, 1162, 1164, 1165, 1166, 1163, 1218, 1221), (1148, 1149, 1151, 1150), (1152, 1158, 1161, 1154), (1154, 1161, 1160, 1155), (1155, 1160, 1159, 1156), (1156, 1159, 1157, 1153), (1191, 1190, 1215, 1214, 1227, 1226, 1203, 1202), (1162, 1168, 1171, 1164), (1164, 1171, 1170, 1165), (1165, 1170, 1169, 1166), (1166, 1169, 1167, 1163), (1152, 1154, 1155, 1156, 1153, 1194, 1197, 1184, 1183), (1177, 1173, 1176, 1179), (1179, 1176, 1175, 1180), (1180, 1175, 1174, 1181), (1181, 1174, 1172, 1178), (1162, 1195, 1200, 1168), (1182, 1186, 1187, 1183, 1184, 1185), (1188, 1192, 1193, 1189, 1190, 1191), (1182, 1189, 1193, 1186), (1186, 1193, 1192, 1187), (1187, 1192, 1188, 1183), (1200, 1203, 1226, 1225, 1167, 1169, 1170, 1171, 1168), (1194, 1198, 1199, 1195, 1196, 1197), (1200, 1204, 1205, 1201, 1202, 1203), (1200, 1195, 1199, 1204), (1204, 1199, 1198, 1205), (1205, 1198, 1194, 1201), (1206, 1210, 1211, 1207, 1208, 1209), (1212, 1216, 1217, 1213, 1214, 1215), (1206, 1213, 1217, 1210), (1210, 1217, 1216, 1211), (1211, 1216, 1212, 1207), (1206, 1148, 1150, 1213), (1218, 1222, 1223, 1219, 1220, 1221), (1224, 1228, 1229, 1225, 1226, 1227), (1224, 1219, 1223, 1228), (1228, 1223, 1222, 1229), (1229, 1222, 1218, 1225), (1151, 1224, 1213, 1150), (1209, 1220, 1219, 1206), (1149, 1148, 1206, 1219), (1254, 1289, 1294, 1260), (1267, 1266, 1279, 1278, 1303, 1302, 1291, 1290), (1234, 1265, 1270, 1240), (1290, 1289, 1254, 1256, 1257, 1258, 1255, 1264, 1267), (1276, 1235, 1239, 1283), (1295, 1306, 1309, 1296), (1294, 1297, 1272, 1271, 1259, 1261, 1262, 1263, 1260), (1264, 1255, 1259, 1271), (1239, 1241, 1242, 1243, 1240, 1270, 1273, 1284, 1283), (1231, 1301, 1306, 1233), (1300, 1245, 1249, 1307), (1278, 1277, 1244, 1246, 1247, 1248, 1245, 1300, 1303), (1230, 1231, 1233, 1232), (1234, 1240, 1243, 1236), (1236, 1243, 1242, 1237), (1237, 1242, 1241, 1238), (1238, 1241, 1239, 1235), (1273, 1272, 1297, 1296, 1309, 1308, 1285, 1284), (1244, 1250, 1253, 1246), (1246, 1253, 1252, 1247), (1247, 1252, 1251, 1248), (1248, 1251, 1249, 1245), (1234, 1236, 1237, 1238, 1235, 1276, 1279, 1266, 1265), (1259, 1255, 1258, 1261), (1261, 1258, 1257, 1262), (1262, 1257, 1256, 1263), (1263, 1256, 1254, 1260), (1244, 1277, 1282, 1250), (1264, 1268, 1269, 1265, 1266, 1267), (1270, 1274, 1275, 1271, 1272, 1273), (1264, 1271, 1275, 1268), (1268, 1275, 1274, 1269), (1269, 1274, 1270, 1265), (1282, 1285, 1308, 1307, 1249, 1251, 1252, 1253, 1250), (1276, 1280, 1281, 1277, 1278, 1279), (1282, 1286, 1287, 1283, 1284, 1285), (1282, 1277, 1281, 1286), (1286, 1281, 1280, 1287), (1287, 1280, 1276, 1283), (1288, 1292, 1293, 1289, 1290, 1291), (1294, 1298, 1299, 1295, 1296, 1297), (1288, 1295, 1299, 1292), (1292, 1299, 1298, 1293), (1293, 1298, 1294, 1289), (1288, 1230, 1232, 1295), (1300, 1304, 1305, 1301, 1302, 1303), (1306, 1310, 1311, 1307, 1308, 1309), (1306, 1301, 1305, 1310), (1310, 1305, 1304, 1311), (1311, 1304, 1300, 1307), (1233, 1306, 1295, 1232), (1291, 1302, 1301, 1288), (1231, 1230, 1288, 1301), (1336, 1371, 1376, 1342), (1349, 1348, 1361, 1360, 1385, 1384, 1373, 1372), (1316, 1347, 1352, 1322), (1372, 1371, 1336, 1338, 1339, 1340, 1337, 1346, 1349), (1358, 1317, 1321, 1365), (1377, 1388, 1391, 1378), (1376, 1379, 1354, 1353, 1341, 1343, 1344, 1345, 1342), (1346, 1337, 1341, 1353), (1321, 1323, 1324, 1325, 1322, 1352, 1355, 1366, 1365), (1313, 1383, 1388, 1315), (1382, 1327, 1331, 1389), (1360, 1359, 1326, 1328, 1329, 1330, 1327, 1382, 1385), (1312, 1313, 1315, 1314), (1316, 1322, 1325, 1318), (1318, 1325, 1324, 1319), (1319, 1324, 1323, 1320), (1320, 1323, 1321, 1317), (1355, 1354, 1379, 1378, 1391, 1390, 1367, 1366), (1326, 1332, 1335, 1328), (1328, 1335, 1334, 1329), (1329, 1334, 1333, 1330), (1330, 1333, 1331, 1327), (1316, 1318, 1319, 1320, 1317, 1358, 1361, 1348, 1347), (1341, 1337, 1340, 1343), (1343, 1340, 1339, 1344), (1344, 1339, 1338, 1345), (1345, 1338, 1336, 1342), (1326, 1359, 1364, 1332), (1346, 1350, 1351, 1347, 1348, 1349), (1352, 1356, 1357, 1353, 1354, 1355), (1346, 1353, 1357, 1350), (1350, 1357, 1356, 1351), (1351, 1356, 1352, 1347), (1364, 1367, 1390, 1389, 1331, 1333, 1334, 1335, 1332), (1358, 1362, 1363, 1359, 1360, 1361), (1364, 1368, 1369, 1365, 1366, 1367), (1364, 1359, 1363, 1368), (1368, 1363, 1362, 1369), (1369, 1362, 1358, 1365), (1370, 1374, 1375, 1371, 1372, 1373), (1376, 1380, 1381, 1377, 1378, 1379), (1370, 1377, 1381, 1374), (1374, 1381, 1380, 1375), (1375, 1380, 1376, 1371), (1370, 1312, 1314, 1377), (1382, 1386, 1387, 1383, 1384, 1385), (1388, 1392, 1393, 1389, 1390, 1391), (1388, 1383, 1387, 1392), (1392, 1387, 1386, 1393), (1393, 1386, 1382, 1389), (1315, 1388, 1377, 1314), (1373, 1384, 1383, 1370), (1313, 1312, 1370, 1383), (1418, 1453, 1458, 1424), (1431, 1430, 1443, 1442, 1467, 1466, 1455, 1454), (1398, 1429, 1434, 1404), (1454, 1453, 1418, 1420, 1421, 1422, 1419, 1428, 1431), (1440, 1399, 1403, 1447), (1459, 1470, 1473, 1460), (1458, 1461, 1436, 1435, 1423, 1425, 1426, 1427, 1424), (1428, 1419, 1423, 1435), (1403, 1405, 1406, 1407, 1404, 1434, 1437, 1448, 1447), (1395, 1465, 1470, 1397), (1464, 1409, 1413, 1471), (1442, 1441, 1408, 1410, 1411, 1412, 1409, 1464, 1467), (1394, 1395, 1397, 1396), (1398, 1404, 1407, 1400), (1400, 1407, 1406, 1401), (1401, 1406, 1405, 1402), (1402, 1405, 1403, 1399), (1437, 1436, 1461, 1460, 1473, 1472, 1449, 1448), (1408, 1414, 1417, 1410), (1410, 1417, 1416, 1411), (1411, 1416, 1415, 1412), (1412, 1415, 1413, 1409), (1398, 1400, 1401, 1402, 1399, 1440, 1443, 1430, 1429), (1423, 1419, 1422, 1425), (1425, 1422, 1421, 1426), (1426, 1421, 1420, 1427), (1427, 1420, 1418, 1424), (1408, 1441, 1446, 1414), (1428, 1432, 1433, 1429, 1430, 1431), (1434, 1438, 1439, 1435, 1436, 1437), (1428, 1435, 1439, 1432), (1432, 1439, 1438, 1433), (1433, 1438, 1434, 1429), (1446, 1449, 1472, 1471, 1413, 1415, 1416, 1417, 1414), (1440, 1444, 1445, 1441, 1442, 1443), (1446, 1450, 1451, 1447, 1448, 1449), (1446, 1441, 1445, 1450), (1450, 1445, 1444, 1451), (1451, 1444, 1440, 1447), (1452, 1456, 1457, 1453, 1454, 1455), (1458, 1462, 1463, 1459, 1460, 1461), (1452, 1459, 1463, 1456), (1456, 1463, 1462, 1457), (1457, 1462, 1458, 1453), (1452, 1394, 1396, 1459), (1464, 1468, 1469, 1465, 1466, 1467), (1470, 1474, 1475, 1471, 1472, 1473), (1470, 1465, 1469, 1474), (1474, 1469, 1468, 1475), (1475, 1468, 1464, 1471), (1397, 1470, 1459, 1396), (1455, 1466, 1465, 1452), (1395, 1394, 1452, 1465), (1500, 1535, 1540, 1506), (1513, 1512, 1525, 1524, 1549, 1548, 1537, 1536), (1480, 1511, 1516, 1486), (1536, 1535, 1500, 1502, 1503, 1504, 1501, 1510, 1513), (1522, 1481, 1485, 1529), (1541, 1552, 1555, 1542), (1540, 1543, 1518, 1517, 1505, 1507, 1508, 1509, 1506), (1510, 1501, 1505, 1517), (1485, 1487, 1488, 1489, 1486, 1516, 1519, 1530, 1529), (1477, 1547, 1552, 1479), (1546, 1491, 1495, 1553), (1524, 1523, 1490, 1492, 1493, 1494, 1491, 1546, 1549), (1476, 1477, 1479, 1478), (1480, 1486, 1489, 1482), (1482, 1489, 1488, 1483), (1483, 1488, 1487, 1484), (1484, 1487, 1485, 1481), (1519, 1518, 1543, 1542, 1555, 1554, 1531, 1530), (1490, 1496, 1499, 1492), (1492, 1499, 1498, 1493), (1493, 1498, 1497, 1494), (1494, 1497, 1495, 1491), (1480, 1482, 1483, 1484, 1481, 1522, 1525, 1512, 1511), (1505, 1501, 1504, 1507), (1507, 1504, 1503, 1508), (1508, 1503, 1502, 1509), (1509, 1502, 1500, 1506), (1490, 1523, 1528, 1496), (1510, 1514, 1515, 1511, 1512, 1513), (1516, 1520, 1521, 1517, 1518, 1519), (1510, 1517, 1521, 1514), (1514, 1521, 1520, 1515), (1515, 1520, 1516, 1511), (1528, 1531, 1554, 1553, 1495, 1497, 1498, 1499, 1496), (1522, 1526, 1527, 1523, 1524, 1525), (1528, 1532, 1533, 1529, 1530, 1531), (1528, 1523, 1527, 1532), (1532, 1527, 1526, 1533), (1533, 1526, 1522, 1529), (1534, 1538, 1539, 1535, 1536, 1537), (1540, 1544, 1545, 1541, 1542, 1543), (1534, 1541, 1545, 1538), (1538, 1545, 1544, 1539), (1539, 1544, 1540, 1535), (1534, 1476, 1478, 1541), (1546, 1550, 1551, 1547, 1548, 1549), (1552, 1556, 1557, 1553, 1554, 1555), (1552, 1547, 1551, 1556), (1556, 1551, 1550, 1557), (1557, 1550, 1546, 1553), (1479, 1552, 1541, 1478), (1537, 1548, 1547, 1534), (1477, 1476, 1534, 1547), (1582, 1617, 1622, 1588), (1595, 1594, 1607, 1606, 1631, 1630, 1619, 1618), (1562, 1593, 1598, 1568), (1618, 1617, 1582, 1584, 1585, 1586, 1583, 1592, 1595), (1604, 1563, 1567, 1611), (1623, 1634, 1637, 1624), (1622, 1625, 1600, 1599, 1587, 1589, 1590, 1591, 1588), (1592, 1583, 1587, 1599), (1567, 1569, 1570, 1571, 1568, 1598, 1601, 1612, 1611), (1559, 1629, 1634, 1561), (1628, 1573, 1577, 1635), (1606, 1605, 1572, 1574, 1575, 1576, 1573, 1628, 1631), (1558, 1559, 1561, 1560), (1562, 1568, 1571, 1564), (1564, 1571, 1570, 1565), (1565, 1570, 1569, 1566), (1566, 1569, 1567, 1563), (1601, 1600, 1625, 1624, 1637, 1636, 1613, 1612), (1572, 1578, 1581, 1574), (1574, 1581, 1580, 1575), (1575, 1580, 1579, 1576), (1576, 1579, 1577, 1573), (1562, 1564, 1565, 1566, 1563, 1604, 1607, 1594, 1593), (1587, 1583, 1586, 1589), (1589, 1586, 1585, 1590), (1590, 1585, 1584, 1591), (1591, 1584, 1582, 1588), (1572, 1605, 1610, 1578), (1592, 1596, 1597, 1593, 1594, 1595), (1598, 1602, 1603, 1599, 1600, 1601), (1592, 1599, 1603, 1596), (1596, 1603, 1602, 1597), (1597, 1602, 1598, 1593), (1610, 1613, 1636, 1635, 1577, 1579, 1580, 1581, 1578), (1604, 1608, 1609, 1605, 1606, 1607), (1610, 1614, 1615, 1611, 1612, 1613), (1610, 1605, 1609, 1614), (1614, 1609, 1608, 1615), (1615, 1608, 1604, 1611), (1616, 1620, 1621, 1617, 1618, 1619), (1622, 1626, 1627, 1623, 1624, 1625), (1616, 1623, 1627, 1620), (1620, 1627, 1626, 1621), (1621, 1626, 1622, 1617), (1616, 1558, 1560, 1623), (1628, 1632, 1633, 1629, 1630, 1631), (1634, 1638, 1639, 1635, 1636, 1637), (1634, 1629, 1633, 1638), (1638, 1633, 1632, 1639), (1639, 1632, 1628, 1635), (1561, 1634, 1623, 1560), (1619, 1630, 1629, 1616), (1559, 1558, 1616, 1629), (1664, 1699, 1704, 1670), (1677, 1676, 1689, 1688, 1713, 1712, 1701, 1700), (1644, 1675, 1680, 1650), (1700, 1699, 1664, 1666, 1667, 1668, 1665, 1674, 1677), (1686, 1645, 1649, 1693), (1705, 1716, 1719, 1706), (1704, 1707, 1682, 1681, 1669, 1671, 1672, 1673, 1670), (1674, 1665, 1669, 1681), (1649, 1651, 1652, 1653, 1650, 1680, 1683, 1694, 1693), (1641, 1711, 1716, 1643), (1710, 1655, 1659, 1717), (1688, 1687, 1654, 1656, 1657, 1658, 1655, 1710, 1713), (1640, 1641, 1643, 1642), (1644, 1650, 1653, 1646), (1646, 1653, 1652, 1647), (1647, 1652, 1651, 1648), (1648, 1651, 1649, 1645), (1683, 1682, 1707, 1706, 1719, 1718, 1695, 1694), (1654, 1660, 1663, 1656), (1656, 1663, 1662, 1657), (1657, 1662, 1661, 1658), (1658, 1661, 1659, 1655), (1644, 1646, 1647, 1648, 1645, 1686, 1689, 1676, 1675), (1669, 1665, 1668, 1671), (1671, 1668, 1667, 1672), (1672, 1667, 1666, 1673), (1673, 1666, 1664, 1670), (1654, 1687, 1692, 1660), (1674, 1678, 1679, 1675, 1676, 1677), (1680, 1684, 1685, 1681, 1682, 1683), (1674, 1681, 1685, 1678), (1678, 1685, 1684, 1679), (1679, 1684, 1680, 1675), (1692, 1695, 1718, 1717, 1659, 1661, 1662, 1663, 1660), (1686, 1690, 1691, 1687, 1688, 1689), (1692, 1696, 1697, 1693, 1694, 1695), (1692, 1687, 1691, 1696), (1696, 1691, 1690, 1697), (1697, 1690, 1686, 1693), (1698, 1702, 1703, 1699, 1700, 1701), (1704, 1708, 1709, 1705, 1706, 1707), (1698, 1705, 1709, 1702), (1702, 1709, 1708, 1703), (1703, 1708, 1704, 1699), (1698, 1640, 1642, 1705), (1710, 1714, 1715, 1711, 1712, 1713), (1716, 1720, 1721, 1717, 1718, 1719), (1716, 1711, 1715, 1720), (1720, 1715, 1714, 1721), (1721, 1714, 1710, 1717), (1643, 1716, 1705, 1642), (1701, 1712, 1711, 1698), (1641, 1640, 1698, 1711), (1746, 1781, 1786, 1752), (1759, 1758, 1771, 1770, 1795, 1794, 1783, 1782), (1726, 1757, 1762, 1732), (1782, 1781, 1746, 1748, 1749, 1750, 1747, 1756, 1759), (1768, 1727, 1731, 1775), (1787, 1798, 1801, 1788), (1786, 1789, 1764, 1763, 1751, 1753, 1754, 1755, 1752), (1756, 1747, 1751, 1763), (1731, 1733, 1734, 1735, 1732, 1762, 1765, 1776, 1775), (1723, 1793, 1798, 1725), (1792, 1737, 1741, 1799), (1770, 1769, 1736, 1738, 1739, 1740, 1737, 1792, 1795), (1722, 1723, 1725, 1724), (1726, 1732, 1735, 1728), (1728, 1735, 1734, 1729), (1729, 1734, 1733, 1730), (1730, 1733, 1731, 1727), (1765, 1764, 1789, 1788, 1801, 1800, 1777, 1776), (1736, 1742, 1745, 1738), (1738, 1745, 1744, 1739), (1739, 1744, 1743, 1740), (1740, 1743, 1741, 1737), (1726, 1728, 1729, 1730, 1727, 1768, 1771, 1758, 1757), (1751, 1747, 1750, 1753), (1753, 1750, 1749, 1754), (1754, 1749, 1748, 1755), (1755, 1748, 1746, 1752), (1736, 1769, 1774, 1742), (1756, 1760, 1761, 1757, 1758, 1759), (1762, 1766, 1767, 1763, 1764, 1765), (1756, 1763, 1767, 1760), (1760, 1767, 1766, 1761), (1761, 1766, 1762, 1757), (1774, 1777, 1800, 1799, 1741, 1743, 1744, 1745, 1742), (1768, 1772, 1773, 1769, 1770, 1771), (1774, 1778, 1779, 1775, 1776, 1777), (1774, 1769, 1773, 1778), (1778, 1773, 1772, 1779), (1779, 1772, 1768, 1775), (1780, 1784, 1785, 1781, 1782, 1783), (1786, 1790, 1791, 1787, 1788, 1789), (1780, 1787, 1791, 1784), (1784, 1791, 1790, 1785), (1785, 1790, 1786, 1781), (1780, 1722, 1724, 1787), (1792, 1796, 1797, 1793, 1794, 1795), (1798, 1802, 1803, 1799, 1800, 1801), (1798, 1793, 1797, 1802), (1802, 1797, 1796, 1803), (1803, 1796, 1792, 1799), (1725, 1798, 1787, 1724), (1783, 1794, 1793, 1780), (1723, 1722, 1780, 1793), (1828, 1863, 1868, 1834), (1841, 1840, 1853, 1852, 1877, 1876, 1865, 1864), (1808, 1839, 1844, 1814), (1864, 1863, 1828, 1830, 1831, 1832, 1829, 1838, 1841), (1850, 1809, 1813, 1857), (1869, 1880, 1883, 1870), (1868, 1871, 1846, 1845, 1833, 1835, 1836, 1837, 1834), (1838, 1829, 1833, 1845), (1813, 1815, 1816, 1817, 1814, 1844, 1847, 1858, 1857), (1805, 1875, 1880, 1807), (1874, 1819, 1823, 1881), (1852, 1851, 1818, 1820, 1821, 1822, 1819, 1874, 1877), (1804, 1805, 1807, 1806), (1808, 1814, 1817, 1810), (1810, 1817, 1816, 1811), (1811, 1816, 1815, 1812), (1812, 1815, 1813, 1809), (1847, 1846, 1871, 1870, 1883, 1882, 1859, 1858), (1818, 1824, 1827, 1820), (1820, 1827, 1826, 1821), (1821, 1826, 1825, 1822), (1822, 1825, 1823, 1819), (1808, 1810, 1811, 1812, 1809, 1850, 1853, 1840, 1839), (1833, 1829, 1832, 1835), (1835, 1832, 1831, 1836), (1836, 1831, 1830, 1837), (1837, 1830, 1828, 1834), (1818, 1851, 1856, 1824), (1838, 1842, 1843, 1839, 1840, 1841), (1844, 1848, 1849, 1845, 1846, 1847), (1838, 1845, 1849, 1842), (1842, 1849, 1848, 1843), (1843, 1848, 1844, 1839), (1856, 1859, 1882, 1881, 1823, 1825, 1826, 1827, 1824), (1850, 1854, 1855, 1851, 1852, 1853), (1856, 1860, 1861, 1857, 1858, 1859), (1856, 1851, 1855, 1860), (1860, 1855, 1854, 1861), (1861, 1854, 1850, 1857), (1862, 1866, 1867, 1863, 1864, 1865), (1868, 1872, 1873, 1869, 1870, 1871), (1862, 1869, 1873, 1866), (1866, 1873, 1872, 1867), (1867, 1872, 1868, 1863), (1862, 1804, 1806, 1869), (1874, 1878, 1879, 1875, 1876, 1877), (1880, 1884, 1885, 1881, 1882, 1883), (1880, 1875, 1879, 1884), (1884, 1879, 1878, 1885), (1885, 1878, 1874, 1881), (1807, 1880, 1869, 1806), (1865, 1876, 1875, 1862), (1805, 1804, 1862, 1875), (1910, 1945, 1950, 1916), (1923, 1922, 1935, 1934, 1959, 1958, 1947, 1946), (1890, 1921, 1926, 1896), (1946, 1945, 1910, 1912, 1913, 1914, 1911, 1920, 1923), (1932, 1891, 1895, 1939), (1951, 1962, 1965, 1952), (1950, 1953, 1928, 1927, 1915, 1917, 1918, 1919, 1916), (1920, 1911, 1915, 1927), (1895, 1897, 1898, 1899, 1896, 1926, 1929, 1940, 1939), (1887, 1957, 1962, 1889), (1956, 1901, 1905, 1963), (1934, 1933, 1900, 1902, 1903, 1904, 1901, 1956, 1959), (1886, 1887, 1889, 1888), (1890, 1896, 1899, 1892), (1892, 1899, 1898, 1893), (1893, 1898, 1897, 1894), (1894, 1897, 1895, 1891), (1929, 1928, 1953, 1952, 1965, 1964, 1941, 1940), (1900, 1906, 1909, 1902), (1902, 1909, 1908, 1903), (1903, 1908, 1907, 1904), (1904, 1907, 1905, 1901), (1890, 1892, 1893, 1894, 1891, 1932, 1935, 1922, 1921), (1915, 1911, 1914, 1917), (1917, 1914, 1913, 1918), (1918, 1913, 1912, 1919), (1919, 1912, 1910, 1916), (1900, 1933, 1938, 1906), (1920, 1924, 1925, 1921, 1922, 1923), (1926, 1930, 1931, 1927, 1928, 1929), (1920, 1927, 1931, 1924), (1924, 1931, 1930, 1925), (1925, 1930, 1926, 1921), (1938, 1941, 1964, 1963, 1905, 1907, 1908, 1909, 1906), (1932, 1936, 1937, 1933, 1934, 1935), (1938, 1942, 1943, 1939, 1940, 1941), (1938, 1933, 1937, 1942), (1942, 1937, 1936, 1943), (1943, 1936, 1932, 1939), (1944, 1948, 1949, 1945, 1946, 1947), (1950, 1954, 1955, 1951, 1952, 1953), (1944, 1951, 1955, 1948), (1948, 1955, 1954, 1949), (1949, 1954, 1950, 1945), (1944, 1886, 1888, 1951), (1956, 1960, 1961, 1957, 1958, 1959), (1962, 1966, 1967, 1963, 1964, 1965), (1962, 1957, 1961, 1966), (1966, 1961, 1960, 1967), (1967, 1960, 1956, 1963), (1889, 1962, 1951, 1888), (1947, 1958, 1957, 1944), (1887, 1886, 1944, 1957), (1992, 2027, 2032, 1998), (2005, 2004, 2017, 2016, 2041, 2040, 2029, 2028), (1972, 2003, 2008, 1978), (2028, 2027, 1992, 1994, 1995, 1996, 1993, 2002, 2005), (2014, 1973, 1977, 2021), (2033, 2044, 2047, 2034), (2032, 2035, 2010, 2009, 1997, 1999, 2000, 2001, 1998), (2002, 1993, 1997, 2009), (1977, 1979, 1980, 1981, 1978, 2008, 2011, 2022, 2021), (1969, 2039, 2044, 1971), (2038, 1983, 1987, 2045), (2016, 2015, 1982, 1984, 1985, 1986, 1983, 2038, 2041), (1968, 1969, 1971, 1970), (1972, 1978, 1981, 1974), (1974, 1981, 1980, 1975), (1975, 1980, 1979, 1976), (1976, 1979, 1977, 1973), (2011, 2010, 2035, 2034, 2047, 2046, 2023, 2022), (1982, 1988, 1991, 1984), (1984, 1991, 1990, 1985), (1985, 1990, 1989, 1986), (1986, 1989, 1987, 1983), (1972, 1974, 1975, 1976, 1973, 2014, 2017, 2004, 2003), (1997, 1993, 1996, 1999), (1999, 1996, 1995, 2000), (2000, 1995, 1994, 2001), (2001, 1994, 1992, 1998), (1982, 2015, 2020, 1988), (2002, 2006, 2007, 2003, 2004, 2005), (2008, 2012, 2013, 2009, 2010, 2011), (2002, 2009, 2013, 2006), (2006, 2013, 2012, 2007), (2007, 2012, 2008, 2003), (2020, 2023, 2046, 2045, 1987, 1989, 1990, 1991, 1988), (2014, 2018, 2019, 2015, 2016, 2017), (2020, 2024, 2025, 2021, 2022, 2023), (2020, 2015, 2019, 2024), (2024, 2019, 2018, 2025), (2025, 2018, 2014, 2021), (2026, 2030, 2031, 2027, 2028, 2029), (2032, 2036, 2037, 2033, 2034, 2035), (2026, 2033, 2037, 2030), (2030, 2037, 2036, 2031), (2031, 2036, 2032, 2027), (2026, 1968, 1970, 2033), (2038, 2042, 2043, 2039, 2040, 2041), (2044, 2048, 2049, 2045, 2046, 2047), (2044, 2039, 2043, 2048), (2048, 2043, 2042, 2049), (2049, 2042, 2038, 2045), (1971, 2044, 2033, 1970), (2029, 2040, 2039, 2026), (1969, 1968, 2026, 2039), (2074, 2109, 2114, 2080), (2087, 2086, 2099, 2098, 2123, 2122, 2111, 2110), (2054, 2085, 2090, 2060), (2110, 2109, 2074, 2076, 2077, 2078, 2075, 2084, 2087), (2096, 2055, 2059, 2103), (2115, 2126, 2129, 2116), (2114, 2117, 2092, 2091, 2079, 2081, 2082, 2083, 2080), (2084, 2075, 2079, 2091), (2059, 2061, 2062, 2063, 2060, 2090, 2093, 2104, 2103), (2051, 2121, 2126, 2053), (2120, 2065, 2069, 2127), (2098, 2097, 2064, 2066, 2067, 2068, 2065, 2120, 2123), (2050, 2051, 2053, 2052), (2054, 2060, 2063, 2056), (2056, 2063, 2062, 2057), (2057, 2062, 2061, 2058), (2058, 2061, 2059, 2055), (2093, 2092, 2117, 2116, 2129, 2128, 2105, 2104), (2064, 2070, 2073, 2066), (2066, 2073, 2072, 2067), (2067, 2072, 2071, 2068), (2068, 2071, 2069, 2065), (2054, 2056, 2057, 2058, 2055, 2096, 2099, 2086, 2085), (2079, 2075, 2078, 2081), (2081, 2078, 2077, 2082), (2082, 2077, 2076, 2083), (2083, 2076, 2074, 2080), (2064, 2097, 2102, 2070), (2084, 2088, 2089, 2085, 2086, 2087), (2090, 2094, 2095, 2091, 2092, 2093), (2084, 2091, 2095, 2088), (2088, 2095, 2094, 2089), (2089, 2094, 2090, 2085), (2102, 2105, 2128, 2127, 2069, 2071, 2072, 2073, 2070), (2096, 2100, 2101, 2097, 2098, 2099), (2102, 2106, 2107, 2103, 2104, 2105), (2102, 2097, 2101, 2106), (2106, 2101, 2100, 2107), (2107, 2100, 2096, 2103), (2108, 2112, 2113, 2109, 2110, 2111), (2114, 2118, 2119, 2115, 2116, 2117), (2108, 2115, 2119, 2112), (2112, 2119, 2118, 2113), (2113, 2118, 2114, 2109), (2108, 2050, 2052, 2115), (2120, 2124, 2125, 2121, 2122, 2123), (2126, 2130, 2131, 2127, 2128, 2129), (2126, 2121, 2125, 2130), (2130, 2125, 2124, 2131), (2131, 2124, 2120, 2127), (2053, 2126, 2115, 2052), (2111, 2122, 2121, 2108), (2051, 2050, 2108, 2121), (2156, 2191, 2196, 2162), (2169, 2168, 2181, 2180, 2205, 2204, 2193, 2192), (2136, 2167, 2172, 2142), (2192, 2191, 2156, 2158, 2159, 2160, 2157, 2166, 2169), (2178, 2137, 2141, 2185), (2197, 2208, 2211, 2198), (2196, 2199, 2174, 2173, 2161, 2163, 2164, 2165, 2162), (2166, 2157, 2161, 2173), (2141, 2143, 2144, 2145, 2142, 2172, 2175, 2186, 2185), (2133, 2203, 2208, 2135), (2202, 2147, 2151, 2209), (2180, 2179, 2146, 2148, 2149, 2150, 2147, 2202, 2205), (2132, 2133, 2135, 2134), (2136, 2142, 2145, 2138), (2138, 2145, 2144, 2139), (2139, 2144, 2143, 2140), (2140, 2143, 2141, 2137), (2175, 2174, 2199, 2198, 2211, 2210, 2187, 2186), (2146, 2152, 2155, 2148), (2148, 2155, 2154, 2149), (2149, 2154, 2153, 2150), (2150, 2153, 2151, 2147), (2136, 2138, 2139, 2140, 2137, 2178, 2181, 2168, 2167), (2161, 2157, 2160, 2163), (2163, 2160, 2159, 2164), (2164, 2159, 2158, 2165), (2165, 2158, 2156, 2162), (2146, 2179, 2184, 2152), (2166, 2170, 2171, 2167, 2168, 2169), (2172, 2176, 2177, 2173, 2174, 2175), (2166, 2173, 2177, 2170), (2170, 2177, 2176, 2171), (2171, 2176, 2172, 2167), (2184, 2187, 2210, 2209, 2151, 2153, 2154, 2155, 2152), (2178, 2182, 2183, 2179, 2180, 2181), (2184, 2188, 2189, 2185, 2186, 2187), (2184, 2179, 2183, 2188), (2188, 2183, 2182, 2189), (2189, 2182, 2178, 2185), (2190, 2194, 2195, 2191, 2192, 2193), (2196, 2200, 2201, 2197, 2198, 2199), (2190, 2197, 2201, 2194), (2194, 2201, 2200, 2195), (2195, 2200, 2196, 2191), (2190, 2132, 2134, 2197), (2202, 2206, 2207, 2203, 2204, 2205), (2208, 2212, 2213, 2209, 2210, 2211), (2208, 2203, 2207, 2212), (2212, 2207, 2206, 2213), (2213, 2206, 2202, 2209), (2135, 2208, 2197, 2134), (2193, 2204, 2203, 2190), (2133, 2132, 2190, 2203)])
me_plane_001.materials.append(mat_leaf)
me_plane_001.use_remesh_preserve_volume = False
me_plane_001.use_remesh_preserve_attributes = False
me_plane_001.use_mirror_vertex_groups = False
me_plane_001.update()

# ---- objects
ob_plane = bpy.data.objects.new('Plane', me_plane_001)
ob_lamp = bpy.data.objects.new('Lamp', light_lamp)
ob_camera = bpy.data.objects.new('Camera', cam_camera)

# ---- transforms, parenting, visibility, modifiers, constraints
ob_plane.location = (0.0, 0.0, 0.0)
ob_plane.lineart.crease_threshold = 0.0
ob_lamp.location = (4.076, 1.005, 5.904)
ob_lamp.rotation_euler = (0.6503, 0.05522, 1.866)
ob_lamp.lock_rotations_4d = False
ob_lamp.empty_display_type = 'ARROWS'
ob_lamp.color = (0.0, 0.0, 0.0, 0.0)
ob_lamp.lineart.crease_threshold = 0.0
ob_camera.location = (7.481, -6.508, 5.344)
ob_camera.rotation_euler = (1.109, 0.0, 0.8149)
ob_camera.lock_rotations_4d = False
ob_camera.empty_display_type = 'ARROWS'
ob_camera.color = (0.0, 0.0, 0.0, 0.0)
ob_camera.display_type = 'WIRE'
ob_camera.lineart.crease_threshold = 0.0

# ---- collection membership
col_collection_1.objects.link(ob_plane)
col_collection_1.objects.link(ob_lamp)
col_collection_1.objects.link(ob_camera)

# ---- scene / render settings (as saved in the file)
scene.camera = ob_camera
scene.frame_start = 1; scene.frame_end = 250; scene.frame_set(1)
scene.render.engine = 'BLENDER_EEVEE_NEXT'
scene.render.resolution_percentage = 50
scene.render.dither_intensity = 0.0
scene.cycles.use_denoising = False
scene.cycles.samples = 128
scene.cycles.sampling_pattern = 'TABULATED_SOBOL'
scene.cycles.light_sampling_threshold = 0.0
scene.cycles.use_adaptive_sampling = False
scene.cycles.use_light_tree = False
scene.cycles.blur_glossy = 0.0
scene.cycles.sample_clamp_indirect = 0.0
scene.view_settings.view_transform = 'Standard'
bpy.context.view_layer.update()
